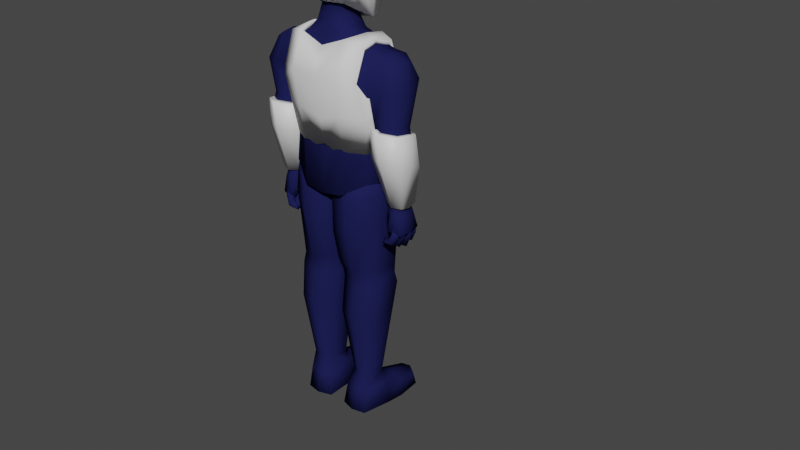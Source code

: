 # Source: Alpha.blend  (saved by Blender 3.2.14; exported with 4.5.12 LTS)
import bpy
from mathutils import Matrix  # noqa: F401  (used for matrix-valued properties, if any)

bpy.ops.wm.read_factory_settings(use_empty=True)
scene = bpy.context.scene
scene.name = 'Scene'

# ---- collections
col_collection = bpy.data.collections.new('Collection'); scene.collection.children.link(col_collection)

# ---- materials (node trees are filled in below, after node groups)
mat_material_001 = bpy.data.materials.new('Material.001')
mat_material_001.use_transparent_shadow = False
mat_material_001.diffuse_color = (0.0129, 0.01446, 0.07658, 1.0)
mat_material_001.roughness = 0.629
mat_material_001.specular_intensity = 0.355
mat_material_003 = bpy.data.materials.new('Material.003')
mat_material_003.use_transparent_shadow = False
mat_material = bpy.data.materials.new('Material')
mat_material.use_transparent_shadow = False
mat_material_002 = bpy.data.materials.new('Material.002')
mat_material_002.use_transparent_shadow = False

# ---- material node trees
mat_material_003.use_nodes = True; mat_material_003.node_tree.nodes.clear()
_N = mat_material_003.node_tree.nodes; _L = mat_material_003.node_tree.links
n0 = _N.new('ShaderNodeBsdfPrincipled'); n0.name = 'Principled BSDF'; n0.location = (10, 300)
n0.distribution = 'GGX'
n0.subsurface_method = 'RANDOM_WALK_SKIN'
n0.inputs[3].default_value = 1.45
n0.inputs[27].default_value = (0.0, 0.0, 0.0, 1.0)
n0.inputs[28].default_value = 1.0
n1 = _N.new('ShaderNodeOutputMaterial'); n1.name = 'Material Output'; n1.location = (300, 300)
_L.new(n0.outputs[0], n1.inputs[0])
n1.is_active_output = True
mat_material_002.use_nodes = True; mat_material_002.node_tree.nodes.clear()
_N = mat_material_002.node_tree.nodes; _L = mat_material_002.node_tree.links
n0 = _N.new('ShaderNodeBsdfPrincipled'); n0.name = 'Principled BSDF'; n0.location = (10, 300)
n0.distribution = 'GGX'
n0.subsurface_method = 'RANDOM_WALK_SKIN'
n0.inputs[3].default_value = 1.45
n0.inputs[27].default_value = (0.0, 0.0, 0.0, 1.0)
n0.inputs[28].default_value = 1.0
n1 = _N.new('ShaderNodeOutputMaterial'); n1.name = 'Material Output'; n1.location = (300, 300)
_L.new(n0.outputs[0], n1.inputs[0])
n1.is_active_output = True

# ---- world
world_world = bpy.data.worlds.new('World'); scene.world = world_world
world_world.use_nodes = True; world_world.node_tree.nodes.clear()
_N = world_world.node_tree.nodes; _L = world_world.node_tree.links
n0 = _N.new('ShaderNodeOutputWorld'); n0.name = 'World Output'; n0.location = (300, 300)
n1 = _N.new('ShaderNodeBackground'); n1.name = 'Background'; n1.location = (10, 300)
n1.inputs[0].default_value = (0.05088, 0.05088, 0.05088, 1.0)
_L.new(n1.outputs[0], n0.inputs[0])
n0.is_active_output = True
world_world.color = (0.05088, 0.05088, 0.05088)
world_world.use_sun_shadow = False
world_world.sun_shadow_jitter_overblur = 0.0

# ---- meshes
me_cube_001 = bpy.data.meshes.new('Cube.001')
me_cube_001.from_pydata([(-0.4955, -0.2035, 2.839), (-0.5512, -0.1862, 4.194), (-0.4941, 0.2038, 2.839), (-0.5524, 0.1359, 4.181), (-0.2282, -0.3721, 2.685), (-0.2761, 0.2459, 4.214), (-0.2724, -0.2758, 4.26), (-0.2244, 0.3731, 2.688), (0.0, 0.374, 2.657), (0.0, 0.254, 4.213), (0.0, -0.3732, 2.654), (0.0, -0.2788, 4.254), (-0.5473, -0.2714, 3.904), (-0.5454, 0.1994, 3.891), (-0.2785, -0.4061, 3.927), (-0.2917, 0.4026, 3.809), (0.0, -0.3887, 3.897), (0.0, 0.3991, 3.866), (-0.443, 0.1844, 3.234), (-0.263, -0.3056, 3.3), (-0.2566, 0.358, 3.155), (0.0, -0.2871, 3.173), (0.0, 0.3527, 3.202), (-0.4475, -0.1958, 3.339), (-0.8381, -0.1518, 3.504), (-0.7941, -0.1117, 4.105), (-0.816, 0.04947, 3.453), (-0.795, 0.1028, 4.095), (-0.5678, -0.2031, 3.507), (-0.4631, -0.2038, 4.208), (-0.6043, 0.07633, 3.482), (-0.4446, -0.02785, 4.237), (-0.4992, -0.1587, 1.801), (-0.5079, -0.1791, 2.802), (-0.4992, 0.1917, 1.732), (-0.5079, 0.1908, 2.802), (-0.05548, -0.213, 1.836), (-0.07358, -0.2686, 2.78), (-0.05476, 0.1735, 1.767), (-0.0731, 0.1728, 2.78), (-0.8567, -0.2054, 3.881), (-0.8505, 0.1475, 3.941), (-0.5405, -0.02499, 3.672), (-0.4864, 0.2472, 3.855), (-0.7306, 0.1144, 3.431), (-0.6872, 0.1481, 4.162), (-0.716, -0.2174, 3.504), (-0.6863, -0.1494, 4.173), (-0.7273, -0.2514, 3.874), (-0.7271, 0.1919, 3.93), (-0.5349, 0.0002694, 2.784), (-0.5373, -0.02438, 4.215), (-0.3411, -0.03576, 4.283), (-0.2266, 0.0006128, 2.572), (-0.1615, -0.01255, 4.513), (0.0, 0.0004951, 2.541), (-0.5411, -0.02495, 3.832), (-0.4826, -0.005468, 3.287), (-0.8538, -0.04366, 3.48), (-0.8101, -0.002918, 4.124), (-0.5571, -0.03333, 3.462), (-0.5244, 0.1967, 3.734), (-0.4582, 0.1619, 4.195), (-0.8875, -0.01377, 3.864), (-0.687, 0.0001787, 4.193), (-0.8014, -0.07187, 2.624), (-0.8431, -0.1783, 3.418), (-0.8001, 0.0922, 2.631), (-0.8348, 0.05097, 3.367), (-0.6438, -0.05931, 2.644), (-0.5466, -0.1603, 3.414), (-0.646, 0.06856, 2.657), (-0.5769, 0.04525, 3.358), (-0.7372, 0.1292, 2.64), (-0.7448, 0.1292, 3.341), (-0.7246, -0.1071, 2.631), (-0.7048, -0.2747, 3.441), (-0.8093, 0.009658, 2.615), (-0.8517, -0.05527, 3.4), (-0.6344, 0.001067, 2.655), (-0.5611, -0.064, 3.378), (-0.8559, -0.1652, 3.145), (-0.8481, 0.08135, 3.027), (-0.5742, 0.04594, 3.024), (-0.5495, -0.1476, 3.125), (-0.7084, -0.2372, 3.15), (-0.7441, 0.145, 2.991), (-0.5414, -0.05296, 3.122), (-0.8609, -0.03974, 3.088), (-0.1943, -0.166, 4.65), (-0.1833, -0.1994, 5.106), (-0.1604, 0.3181, 4.444), (-0.2054, 0.2807, 5.087), (0.0, 0.3662, 4.404), (0.0, 0.3429, 5.121), (0.0, -0.2117, 4.649), (0.0, -0.2499, 5.147), (-0.2933, 0.3028, 1.7), (-0.2928, 0.2715, 2.828), (-0.2938, -0.2517, 1.769), (-0.2935, -0.2747, 2.828), (-0.5561, -0.1796, 2.478), (-0.5561, 0.1913, 2.478), (-0.03629, 0.1734, 2.188), (-0.03692, -0.2693, 2.188), (-0.294, -0.347, 2.261), (-0.293, 0.3437, 2.261), (-0.5319, -0.1797, 2.692), (-0.5318, 0.1915, 2.692), (-0.03547, 0.1733, 2.541), (-0.03597, -0.2691, 2.541), (-0.294, -0.347, 2.599), (-0.293, 0.3436, 2.599), (-0.4864, -0.2389, 3.554), (-0.4827, 0.1987, 3.478), (-0.2699, -0.3534, 3.571), (-0.2718, 0.3645, 3.413), (0.0, -0.336, 3.489), (0.0, 0.3603, 3.468), (-0.5239, -0.01991, 3.516), (-0.4093, -0.1477, 0.4406), (-0.5159, -0.1661, 1.589), (-0.4098, 0.06228, 0.3962), (-0.5163, 0.2103, 1.538), (-0.1596, -0.1171, 0.4407), (-0.05299, -0.1252, 1.589), (-0.1597, 0.0866, 0.396), (-0.05329, 0.243, 1.538), (-0.8339, -0.1099, 2.32), (-0.8174, -0.08434, 2.502), (-0.8354, 0.1565, 2.331), (-0.8184, 0.1096, 2.51), (-0.6239, -0.0852, 2.426), (-0.6334, -0.07895, 2.547), (-0.6247, 0.1924, 2.43), (-0.6278, 0.1039, 2.56), (-0.6826, 0.222, 2.366), (-0.7255, 0.1418, 2.564), (-0.6891, -0.1537, 2.351), (-0.7233, -0.1168, 2.554), (-0.7624, 0.1948, 2.366), (-0.7526, 0.2049, 2.277), (-0.6998, 0.1456, 2.371), (-0.6904, 0.1482, 2.289), (-0.8248, 0.1458, 2.356), (-0.819, 0.1489, 2.256), (-0.762, 0.09653, 2.361), (-0.7522, 0.09207, 2.271), (-0.7139, 0.2093, 2.183), (-0.6688, 0.1501, 2.226), (-0.7636, 0.1525, 2.142), (-0.7134, 0.09354, 2.178), (-0.6025, 0.1951, 2.156), (-0.6045, 0.1508, 2.208), (-0.5888, 0.1534, 2.128), (-0.6022, 0.1099, 2.152), (-0.8023, 0.1498, 2.227), (-0.7391, 0.09712, 2.243), (-0.679, 0.1488, 2.27), (-0.7395, 0.2016, 2.248), (-0.7237, 0.1529, 2.135), (-0.6789, 0.1019, 2.171), (-0.6566, 0.1502, 2.224), (-0.6793, 0.2016, 2.176), (-0.6371, 0.1225, 2.357), (-0.6583, 0.1106, 2.455), (-0.6811, 0.1983, 2.372), (-0.688, 0.15, 2.477), (-0.5679, 0.1604, 2.391), (-0.6172, 0.1277, 2.484), (-0.6134, 0.2333, 2.411), (-0.6472, 0.1666, 2.506), (-0.6637, 0.1938, 2.357), (-0.6289, 0.1319, 2.352), (-0.6085, 0.2258, 2.383), (-0.574, 0.1638, 2.378), (-0.6406, 0.2073, 2.306), (-0.6111, 0.1545, 2.302), (-0.5935, 0.2346, 2.329), (-0.564, 0.1818, 2.324), (-0.6114, 0.2141, 2.269), (-0.5944, 0.1837, 2.266), (-0.5843, 0.2298, 2.282), (-0.5673, 0.1994, 2.279), (-0.7809, 0.1196, 2.255), (-0.78, -0.06362, 2.249), (-0.7048, 0.1513, 2.277), (-0.7088, -0.08169, 2.268), (-0.7965, -0.07029, 2.587), (-0.7971, 0.09409, 2.592), (-0.7281, 0.1312, 2.603), (-0.6406, 0.09663, 2.611), (-0.6449, -0.07271, 2.6), (-0.727, -0.1073, 2.596), (0.0, 0.1527, 4.438), (0.0, 0.1787, 4.32), (-0.1729, 0.1493, 4.323), (0.0, -0.2098, 4.411), (-0.1678, -0.178, 4.415), (-0.208, -0.02689, 4.363), (-0.1235, 0.1174, 4.453), (0.0, -0.1909, 4.585), (-0.1278, -0.1499, 4.583), (-0.285, 0.1611, 0.3965), (-0.2849, 0.319, 1.478), (-0.2843, -0.1871, 0.441), (-0.2843, -0.2448, 1.552), (-0.513, -0.2048, 1.17), (-0.5134, 0.1469, 1.28), (-0.08295, 0.1754, 1.28), (-0.04586, -0.1691, 1.17), (-0.2842, -0.2969, 1.22), (-0.2849, 0.2605, 1.317), (-0.4225, -0.2548, -0.004513), (-0.4104, -0.2092, 0.2489), (-0.4963, 0.09811, -0.005234), (-0.4583, 0.1031, 0.278), (-0.09997, -0.2396, -0.004392), (-0.128, -0.2, 0.2491), (-0.1106, 0.1542, -0.005244), (-0.1534, 0.1534, 0.278), (-0.462, 0.5623, 0.123), (-0.4976, 0.5701, -0.004374), (-0.1965, 0.6493, -0.004281), (-0.2272, 0.6363, 0.1231), (-0.1197, 0.3407, -0.004936), (-0.1623, 0.3388, 0.1908), (-0.52, 0.2827, -0.00495), (-0.478, 0.32, 0.1909), (-0.3028, 0.1192, -0.007571), (-0.3029, 0.1835, 0.31), (-0.2576, -0.2869, -0.004875), (-0.2661, -0.2398, 0.2491), (-0.3359, 0.7037, -0.004204), (-0.3346, 0.6585, 0.1234), (-0.3197, 0.3803, 0.2228), (-0.3199, 0.3513, -0.007571), (-0.4568, -0.3168, 3.912), (-0.528, -0.258, 3.779), (-0.2085, 0.1913, 4.46), (-0.2541, 0.103, 5.153), (0.0, 0.1666, 5.212), (0.0, 0.1898, 4.434), (-0.242, -0.2583, 4.908), (-0.2645, 0.3554, 4.816), (0.0, -0.3176, 4.939), (0.0, 0.4178, 4.826), (-0.3426, 0.0738, 4.833), (-0.2258, -0.01948, 4.56), (0.0, -0.06596, 5.217), (-0.2261, -0.0919, 5.154), (-0.3003, -0.09874, 4.871), (-0.05405, 0.1853, 1.678), (-0.05403, -0.1478, 1.708), (-0.2889, -0.231, 1.679), (-0.5078, -0.141, 1.692), (-0.5078, 0.1778, 1.66), (-0.2891, 0.3185, 1.611), (-0.8459, 0.0234, 2.325), (-0.8279, 0.01276, 2.506), (-0.6138, 0.05305, 2.426), (-0.6202, 0.01237, 2.553), (-0.6806, 0.03403, 2.357), (-0.7855, 0.02808, 2.239), (-0.7039, 0.03475, 2.26), (-0.8047, 0.01221, 2.579), (-0.6339, 0.01188, 2.605), (-0.767, 0.1095, 2.354), (-0.7564, 0.1184, 2.256), (-0.6993, 0.05658, 2.359), (-0.6893, 0.05749, 2.271), (-0.8344, 0.05641, 2.344), (-0.8281, 0.05754, 2.234), (-0.7666, 0.00342, 2.35), (-0.7559, -0.003337, 2.252), (-0.7142, 0.1211, 2.155), (-0.6655, 0.05817, 2.202), (-0.7679, 0.05892, 2.111), (-0.7137, -0.003838, 2.151), (-0.5934, 0.105, 2.125), (-0.5956, 0.05853, 2.182), (-0.5786, 0.05956, 2.096), (-0.593, 0.01331, 2.122), (-0.81, 0.0579, 2.203), (-0.7417, 0.001535, 2.222), (-0.6768, 0.05772, 2.25), (-0.7421, 0.1141, 2.225), (-0.7249, 0.05916, 2.104), (-0.6763, 0.005097, 2.144), (-0.6521, 0.05822, 2.199), (-0.6766, 0.1124, 2.147), (-0.7624, 0.01838, 2.363), (-0.7526, 0.02189, 2.273), (-0.6998, -0.03037, 2.371), (-0.6904, -0.03382, 2.289), (-0.8248, -0.03128, 2.356), (-0.819, -0.03554, 2.256), (-0.762, -0.08006, 2.365), (-0.7522, -0.09112, 2.275), (-0.7139, 0.01948, 2.18), (-0.6688, -0.0365, 2.226), (-0.7636, -0.04024, 2.142), (-0.7134, -0.09646, 2.181), (-0.6025, 0.00327, 2.153), (-0.6045, -0.03715, 2.208), (-0.5888, -0.04036, 2.128), (-0.6022, -0.082, 2.155), (-0.8023, -0.0367, 2.227), (-0.7391, -0.0881, 2.247), (-0.679, -0.03462, 2.27), (-0.7395, 0.01655, 2.245), (-0.7237, -0.04035, 2.136), (-0.6789, -0.08861, 2.175), (-0.6566, -0.03658, 2.224), (-0.6793, 0.0112, 2.173), (-0.7535, -0.04973, 2.356), (-0.7454, -0.05923, 2.281), (-0.7007, -0.08948, 2.368), (-0.6927, -0.1037, 2.301), (-0.8061, -0.09228, 2.356), (-0.8014, -0.1098, 2.273), (-0.7532, -0.1319, 2.369), (-0.745, -0.1538, 2.296), (-0.7132, -0.07413, 2.204), (-0.675, -0.1144, 2.251), (-0.7551, -0.1295, 2.18), (-0.7129, -0.1711, 2.221), (-0.6202, -0.0912, 2.185), (-0.6218, -0.1175, 2.236), (-0.6087, -0.1314, 2.169), (-0.62, -0.1627, 2.197), (-0.7875, -0.1148, 2.25), (-0.7341, -0.1552, 2.273), (-0.6832, -0.107, 2.286), (-0.7344, -0.06743, 2.258), (-0.7214, -0.1305, 2.175), (-0.6841, -0.1656, 2.214), (-0.6653, -0.1148, 2.249), (-0.6844, -0.08178, 2.2)], [], [(13, 3, 62, 43), (16, 11, 6, 14), (14, 6, 29, 237), (52, 31, 29, 6), (50, 53, 4, 0), (53, 55, 10, 4), (9, 5, 196, 195), (15, 5, 9, 17), (116, 15, 17, 118), (115, 14, 237, 238, 113), (117, 16, 14, 115), (114, 61, 43, 15, 116), (119, 42, 61, 114), (50, 57, 18, 2), (2, 18, 20, 7), (10, 21, 19, 4), (4, 19, 23, 0), (7, 20, 22, 8), (63, 59, 27, 41), (49, 45, 3, 13), (48, 47, 25, 40), (24, 66, 76, 46), (64, 59, 25, 47), (107, 33, 35, 108), (112, 98, 39, 109), (109, 39, 37, 110), (111, 100, 33, 107), (98, 35, 33, 100), (46, 48, 40, 24), (60, 56, 12, 28), (44, 49, 13, 30), (58, 63, 41, 26), (26, 41, 49, 44), (28, 12, 48, 46), (51, 64, 47, 1), (58, 78, 66, 24), (12, 1, 47, 48), (41, 27, 45, 49), (0, 23, 57, 50), (113, 238, 42, 119), (6, 11, 197, 198), (7, 8, 55, 53), (2, 7, 53, 50), (5, 62, 31, 52), (26, 68, 78, 58), (3, 45, 64, 51), (24, 40, 63, 58), (30, 13, 56, 60), (45, 27, 59, 64), (44, 74, 68, 26), (40, 25, 59, 63), (88, 78, 68, 82), (86, 74, 72, 83), (87, 80, 70, 84), (85, 76, 66, 81), (28, 70, 80, 60), (30, 72, 74, 44), (84, 70, 76, 85), (82, 68, 74, 86), (46, 76, 70, 28), (60, 80, 72, 30), (83, 72, 80, 87), (81, 66, 78, 88), (65, 81, 88, 77), (71, 83, 87, 79), (67, 82, 86, 73), (69, 84, 85, 75), (75, 85, 81, 65), (79, 87, 84, 69), (73, 86, 83, 71), (77, 88, 82, 67), (247, 240, 92, 244), (245, 96, 90, 243), (249, 250, 90, 96), (89, 202, 201, 95), (244, 92, 94, 246), (39, 98, 100, 37), (110, 37, 100, 111), (108, 35, 98, 112), (34, 102, 106, 97), (36, 104, 105, 99), (99, 105, 101, 32), (38, 103, 104, 36), (97, 106, 103, 38), (32, 101, 102, 34), (102, 108, 112, 106), (104, 110, 111, 105), (105, 111, 107, 101), (103, 109, 110, 104), (106, 112, 109, 103), (101, 107, 108, 102), (23, 113, 119, 57), (57, 119, 114, 18), (18, 114, 116, 20), (21, 117, 115, 19), (19, 115, 113, 23), (20, 116, 118, 22), (207, 121, 123, 208), (212, 204, 127, 209), (209, 127, 125, 210), (211, 206, 121, 207), (258, 259, 131, 130), (136, 137, 135, 134), (260, 261, 133, 132), (138, 139, 129, 128), (262, 260, 132, 138), (139, 133, 192, 193), (261, 135, 191, 266), (138, 128, 185, 187), (132, 133, 139, 138), (130, 131, 137, 136), (140, 144, 146, 142), (141, 140, 142, 143), (147, 146, 144, 145), (157, 156, 150, 151), (145, 144, 140, 141), (143, 142, 146, 147), (161, 160, 154, 155), (158, 157, 151, 149), (159, 158, 149, 148), (156, 159, 148, 150), (154, 152, 153, 155), (162, 161, 155, 153), (160, 163, 152, 154), (163, 162, 153, 152), (145, 141, 159, 156), (141, 143, 158, 159), (143, 147, 157, 158), (147, 145, 156, 157), (148, 149, 162, 163), (150, 148, 163, 160), (149, 151, 161, 162), (151, 150, 160, 161), (164, 165, 167, 166), (166, 167, 171, 170), (170, 171, 169, 168), (168, 169, 165, 164), (168, 164, 173, 175), (171, 167, 165, 169), (175, 173, 177, 179), (166, 170, 174, 172), (164, 166, 172, 173), (170, 168, 175, 174), (176, 178, 182, 180), (172, 174, 178, 176), (174, 175, 179, 178), (173, 172, 176, 177), (180, 182, 183, 181), (178, 179, 183, 182), (177, 176, 180, 181), (179, 177, 181, 183), (263, 264, 187, 185), (262, 138, 187, 264), (130, 136, 186, 184), (258, 130, 184, 263), (73, 190, 189, 67), (71, 191, 190, 73), (137, 131, 189, 190), (259, 129, 188, 265), (129, 139, 193, 188), (135, 137, 190, 191), (253, 125, 127, 252), (252, 127, 204, 257), (254, 206, 125, 253), (255, 121, 206, 254), (256, 123, 121, 255), (257, 204, 123, 256), (52, 6, 198, 199), (5, 52, 199, 196), (199, 198, 202, 54), (195, 196, 200, 194), (198, 197, 201, 202), (196, 199, 54, 200), (210, 125, 206, 211), (208, 123, 204, 212), (122, 208, 212, 203), (124, 210, 211, 205), (205, 211, 207, 120), (126, 209, 210, 124), (203, 212, 209, 126), (120, 207, 208, 122), (213, 214, 216, 215), (226, 225, 223, 224), (219, 220, 218, 217), (231, 232, 214, 213), (229, 219, 217, 231), (233, 234, 224, 223), (236, 227, 222, 233), (235, 226, 224, 234), (227, 228, 221, 222), (215, 216, 228, 227), (230, 220, 226, 235), (229, 215, 227, 236), (220, 219, 225, 226), (219, 229, 236, 225), (216, 230, 235, 228), (228, 235, 234, 221), (225, 236, 233, 223), (222, 221, 234, 233), (215, 229, 231, 213), (217, 218, 232, 231), (126, 220, 230, 203), (203, 230, 216, 122), (122, 216, 214, 120), (120, 214, 232, 205), (205, 232, 218, 124), (124, 218, 220, 126), (31, 62, 3, 51), (43, 62, 5, 15), (43, 61, 13), (61, 42, 56, 13), (237, 29, 1, 12), (238, 237, 12), (42, 238, 12, 56), (29, 31, 51, 1), (91, 93, 242, 239), (94, 92, 240, 241), (251, 250, 240, 247), (93, 91, 244, 246), (248, 89, 243, 251), (89, 95, 245, 243), (91, 239, 247, 244), (239, 248, 251, 247), (243, 90, 250, 251), (89, 248, 54, 202), (241, 240, 250, 249), (200, 239, 242, 194), (54, 248, 239, 200), (97, 257, 256, 34), (34, 256, 255, 32), (32, 255, 254, 99), (99, 254, 253, 36), (38, 252, 257, 97), (36, 253, 252, 38), (131, 259, 265, 189), (128, 258, 263, 185), (136, 262, 264, 186), (184, 186, 264, 263), (133, 261, 266, 192), (136, 134, 260, 262), (134, 135, 261, 260), (128, 129, 259, 258), (67, 189, 265, 77), (77, 265, 188, 65), (65, 188, 193, 75), (75, 193, 192, 69), (79, 266, 191, 71), (69, 192, 266, 79), (267, 271, 273, 269), (268, 267, 269, 270), (274, 273, 271, 272), (284, 283, 277, 278), (272, 271, 267, 268), (270, 269, 273, 274), (288, 287, 281, 282), (285, 284, 278, 276), (286, 285, 276, 275), (283, 286, 275, 277), (281, 279, 280, 282), (289, 288, 282, 280), (287, 290, 279, 281), (290, 289, 280, 279), (272, 268, 286, 283), (268, 270, 285, 286), (270, 274, 284, 285), (274, 272, 283, 284), (275, 276, 289, 290), (277, 275, 290, 287), (276, 278, 288, 289), (278, 277, 287, 288), (291, 295, 297, 293), (292, 291, 293, 294), (298, 297, 295, 296), (308, 307, 301, 302), (296, 295, 291, 292), (294, 293, 297, 298), (312, 311, 305, 306), (309, 308, 302, 300), (310, 309, 300, 299), (307, 310, 299, 301), (305, 303, 304, 306), (313, 312, 306, 304), (311, 314, 303, 305), (314, 313, 304, 303), (296, 292, 310, 307), (292, 294, 309, 310), (294, 298, 308, 309), (298, 296, 307, 308), (299, 300, 313, 314), (301, 299, 314, 311), (300, 302, 312, 313), (302, 301, 311, 312), (315, 319, 321, 317), (316, 315, 317, 318), (322, 321, 319, 320), (332, 331, 325, 326), (320, 319, 315, 316), (318, 317, 321, 322), (336, 335, 329, 330), (333, 332, 326, 324), (334, 333, 324, 323), (331, 334, 323, 325), (329, 327, 328, 330), (337, 336, 330, 328), (335, 338, 327, 329), (338, 337, 328, 327), (320, 316, 334, 331), (316, 318, 333, 334), (318, 322, 332, 333), (322, 320, 331, 332), (323, 324, 337, 338), (325, 323, 338, 335), (324, 326, 336, 337), (326, 325, 335, 336)])
me_cube_001.polygons.foreach_set('use_smooth', [True] * 314)
_uv = me_cube_001.uv_layers.new(name='UVMap')
_uv.uv.foreach_set('vector', [0.5, 0.25, 0.625, 0.25, 0.625, 0.2687, 0.5, 0.2698, 0.5, 0.875, 0.625, 0.875, 0.625, 0.9175, 0.5, 0.9175, 0.5, 0.9175, 0.625, 0.9175, 0.625, 0.9834, 0.5, 0.9719, 0.7925, 0.625, 0.8496, 0.625, 0.8584, 0.75, 0.7925, 0.75, 0.125, 0.625, 0.2075, 0.625, 0.2075, 0.75, 0.125, 0.75, 0.2075, 0.625, 0.25, 0.625, 0.25, 0.75, 0.2075, 0.75, 0.625, 0.375, 0.625, 0.3325, 0.625, 0.3325, 0.625, 0.375, 0.5, 0.3325, 0.625, 0.3325, 0.625, 0.375, 0.5, 0.375, 0.4648, 0.3325, 0.5, 0.3325, 0.5, 0.375, 0.4648, 0.375, 0.4648, 0.9175, 0.5, 0.9175, 0.5, 0.9719, 0.4875, 1.0, 0.4648, 1.0, 0.4648, 0.875, 0.5, 0.875, 0.5, 0.9175, 0.4648, 0.9175, 0.4648, 0.25, 0.4911, 0.25, 0.5, 0.2698, 0.5, 0.3325, 0.4648, 0.3325, 0.4648, 0.125, 0.4899, 0.125, 0.4911, 0.25, 0.4648, 0.25, 0.375, 0.125, 0.4375, 0.125, 0.4375, 0.25, 0.375, 0.25, 0.375, 0.25, 0.4375, 0.25, 0.4375, 0.3325, 0.375, 0.3325, 0.375, 0.875, 0.4375, 0.875, 0.4375, 0.9175, 0.375, 0.9175, 0.375, 0.9175, 0.4375, 0.9175, 0.4375, 1.0, 0.375, 1.0, 0.375, 0.3325, 0.4375, 0.3325, 0.4375, 0.375, 0.375, 0.375, 0.5, 0.125, 0.625, 0.125, 0.625, 0.25, 0.5, 0.25, 0.5, 0.375, 0.625, 0.375, 0.625, 0.5, 0.5, 0.5, 0.5, 0.875, 0.625, 0.875, 0.625, 1.0, 0.5, 1.0, 0.375, 0.0, 0.625, 0.0, 0.625, 0.875, 0.375, 0.875, 0.75, 0.625, 0.875, 0.625, 0.875, 0.75, 0.75, 0.75, 0.5749, 0.0, 0.625, 0.0, 0.625, 0.25, 0.5749, 0.25, 0.5749, 0.375, 0.625, 0.375, 0.625, 0.5, 0.5749, 0.5, 0.5749, 0.5, 0.625, 0.5, 0.625, 0.75, 0.5749, 0.75, 0.5749, 0.875, 0.625, 0.875, 0.625, 1.0, 0.5749, 1.0, 0.75, 0.5, 0.875, 0.5, 0.875, 0.75, 0.75, 0.75, 0.375, 0.875, 0.5, 0.875, 0.5, 1.0, 0.375, 1.0, 0.375, 0.625, 0.5, 0.625, 0.5, 0.75, 0.375, 0.75, 0.375, 0.375, 0.5, 0.375, 0.5, 0.5, 0.375, 0.5, 0.375, 0.125, 0.5, 0.125, 0.5, 0.25, 0.375, 0.25, 0.375, 0.25, 0.5, 0.25, 0.5, 0.375, 0.375, 0.375, 0.375, 0.75, 0.5, 0.75, 0.5, 0.875, 0.375, 0.875, 0.625, 0.625, 0.75, 0.625, 0.75, 0.75, 0.625, 0.75, 0.375, 0.125, 0.625, 0.125, 0.625, 0.0, 0.375, 0.0, 0.5, 0.75, 0.625, 0.75, 0.625, 0.875, 0.5, 0.875, 0.5, 0.25, 0.625, 0.25, 0.625, 0.375, 0.5, 0.375, 0.375, 0.0, 0.4375, 0.0, 0.4375, 0.125, 0.375, 0.125, 0.4648, 0.0, 0.4875, 0.0, 0.4899, 0.125, 0.4648, 0.125, 0.625, 0.9175, 0.625, 0.875, 0.625, 0.875, 0.625, 0.9175, 0.2075, 0.5, 0.25, 0.5, 0.25, 0.625, 0.2075, 0.625, 0.125, 0.5, 0.2075, 0.5, 0.2075, 0.625, 0.125, 0.625, 0.7925, 0.5, 0.8563, 0.5, 0.8496, 0.625, 0.7925, 0.625, 0.375, 0.25, 0.625, 0.25, 0.625, 0.125, 0.375, 0.125, 0.625, 0.5, 0.75, 0.5, 0.75, 0.625, 0.625, 0.625, 0.375, 0.0, 0.5, 0.0, 0.5, 0.125, 0.375, 0.125, 0.375, 0.5, 0.5, 0.5, 0.5, 0.625, 0.375, 0.625, 0.75, 0.5, 0.875, 0.5, 0.875, 0.625, 0.75, 0.625, 0.375, 0.375, 0.625, 0.375, 0.625, 0.25, 0.375, 0.25, 0.5, 0.0, 0.625, 0.0, 0.625, 0.125, 0.5, 0.125, 0.5234, 0.125, 0.625, 0.125, 0.625, 0.25, 0.5234, 0.25, 0.5234, 0.375, 0.625, 0.375, 0.625, 0.5, 0.5234, 0.5, 0.5234, 0.625, 0.625, 0.625, 0.625, 0.75, 0.5234, 0.75, 0.5234, 0.875, 0.625, 0.875, 0.625, 1.0, 0.5234, 1.0, 0.375, 0.75, 0.625, 0.75, 0.625, 0.625, 0.375, 0.625, 0.375, 0.5, 0.625, 0.5, 0.625, 0.375, 0.375, 0.375, 0.5234, 0.75, 0.625, 0.75, 0.625, 0.875, 0.5234, 0.875, 0.5234, 0.25, 0.625, 0.25, 0.625, 0.375, 0.5234, 0.375, 0.375, 0.875, 0.625, 0.875, 0.625, 0.75, 0.375, 0.75, 0.375, 0.625, 0.625, 0.625, 0.625, 0.5, 0.375, 0.5, 0.5234, 0.5, 0.625, 0.5, 0.625, 0.625, 0.5234, 0.625, 0.5234, 0.0, 0.625, 0.0, 0.625, 0.125, 0.5234, 0.125, 0.375, 0.0, 0.5234, 0.0, 0.5234, 0.125, 0.375, 0.125, 0.375, 0.5, 0.5234, 0.5, 0.5234, 0.625, 0.375, 0.625, 0.375, 0.25, 0.5234, 0.25, 0.5234, 0.375, 0.375, 0.375, 0.375, 0.75, 0.5234, 0.75, 0.5234, 0.875, 0.375, 0.875, 0.375, 0.875, 0.5234, 0.875, 0.5234, 1.0, 0.375, 1.0, 0.375, 0.625, 0.5234, 0.625, 0.5234, 0.75, 0.375, 0.75, 0.375, 0.375, 0.5234, 0.375, 0.5234, 0.5, 0.375, 0.5, 0.375, 0.125, 0.5234, 0.125, 0.5234, 0.25, 0.375, 0.25, 0.5, 0.125, 0.625, 0.125, 0.625, 0.25, 0.5, 0.25, 0.5, 0.875, 0.625, 0.875, 0.625, 1.0, 0.5, 1.0, 0.75, 0.6875, 0.875, 0.6875, 0.875, 0.75, 0.75, 0.75, 0.125, 0.75, 0.7925, 0.75, 0.625, 0.875, 0.25, 0.75, 0.5, 0.25, 0.625, 0.25, 0.625, 0.375, 0.5, 0.375, 0.625, 0.5, 0.75, 0.5, 0.75, 0.75, 0.625, 0.75, 0.5749, 0.75, 0.625, 0.75, 0.625, 0.875, 0.5749, 0.875, 0.5749, 0.25, 0.625, 0.25, 0.625, 0.375, 0.5749, 0.375, 0.375, 0.25, 0.5, 0.25, 0.5, 0.375, 0.375, 0.375, 0.375, 0.75, 0.5, 0.75, 0.5, 0.875, 0.375, 0.875, 0.375, 0.875, 0.5, 0.875, 0.5, 1.0, 0.375, 1.0, 0.375, 0.5, 0.5, 0.5, 0.5, 0.75, 0.375, 0.75, 0.375, 0.375, 0.5, 0.375, 0.5, 0.5, 0.375, 0.5, 0.375, 0.0, 0.5, 0.0, 0.5, 0.25, 0.375, 0.25, 0.5, 0.25, 0.5749, 0.25, 0.5749, 0.375, 0.5, 0.375, 0.5, 0.75, 0.5749, 0.75, 0.5749, 0.875, 0.5, 0.875, 0.5, 0.875, 0.5749, 0.875, 0.5749, 1.0, 0.5, 1.0, 0.5, 0.5, 0.5749, 0.5, 0.5749, 0.75, 0.5, 0.75, 0.5, 0.375, 0.5749, 0.375, 0.5749, 0.5, 0.5, 0.5, 0.5, 0.0, 0.5749, 0.0, 0.5749, 0.25, 0.5, 0.25, 0.4375, 0.0, 0.4648, 0.0, 0.4648, 0.125, 0.4375, 0.125, 0.4375, 0.125, 0.4648, 0.125, 0.4648, 0.25, 0.4375, 0.25, 0.4375, 0.25, 0.4648, 0.25, 0.4648, 0.3325, 0.4375, 0.3325, 0.4375, 0.875, 0.4648, 0.875, 0.4648, 0.9175, 0.4375, 0.9175, 0.4375, 0.9175, 0.4648, 0.9175, 0.4648, 1.0, 0.4375, 1.0, 0.4375, 0.3325, 0.4648, 0.3325, 0.4648, 0.375, 0.4375, 0.375, 0.5, 0.0, 0.625, 0.0, 0.625, 0.25, 0.5, 0.25, 0.5, 0.375, 0.625, 0.375, 0.625, 0.5, 0.5, 0.5, 0.5, 0.5, 0.625, 0.5, 0.625, 0.75, 0.5, 0.75, 0.5, 0.875, 0.625, 0.875, 0.625, 1.0, 0.5, 1.0, 0.375, 0.125, 0.625, 0.125, 0.625, 0.25, 0.375, 0.25, 0.375, 0.375, 0.625, 0.375, 0.625, 0.5, 0.375, 0.5, 0.375, 0.625, 0.625, 0.625, 0.625, 0.75, 0.375, 0.75, 0.375, 0.875, 0.625, 0.875, 0.625, 1.0, 0.375, 1.0, 0.25, 0.625, 0.375, 0.625, 0.375, 0.75, 0.25, 0.75, 0.625, 0.875, 0.625, 0.75, 0.625, 0.75, 0.625, 0.875, 0.625, 0.625, 0.625, 0.5, 0.625, 0.5, 0.625, 0.625, 0.375, 0.875, 0.375, 1.0, 0.375, 1.0, 0.375, 0.875, 0.375, 0.75, 0.625, 0.75, 0.625, 0.875, 0.375, 0.875, 0.375, 0.25, 0.625, 0.25, 0.625, 0.375, 0.375, 0.375, 0.375, 0.0, 0.625, 0.0, 0.625, 0.25, 0.375, 0.25, 0.375, 0.25, 0.625, 0.25, 0.625, 0.5, 0.375, 0.5, 0.375, 0.5, 0.625, 0.5, 0.625, 0.75, 0.375, 0.75, 0.375, 0.5, 0.375, 0.75, 0.375, 0.75, 0.375, 0.5, 0.125, 0.5, 0.375, 0.5, 0.375, 0.75, 0.125, 0.75, 0.625, 0.5, 0.875, 0.5, 0.875, 0.75, 0.625, 0.75, 0.375, 0.5, 0.375, 0.75, 0.375, 0.75, 0.375, 0.5, 0.625, 0.5, 0.625, 0.75, 0.625, 0.75, 0.625, 0.5, 0.375, 0.25, 0.375, 0.5, 0.375, 0.5, 0.375, 0.25, 0.125, 0.5, 0.125, 0.75, 0.125, 0.75, 0.125, 0.5, 0.375, 0.75, 0.625, 0.75, 0.625, 1.0, 0.375, 1.0, 0.625, 0.5, 0.625, 0.75, 0.625, 0.75, 0.625, 0.5, 0.125, 0.5, 0.125, 0.75, 0.125, 0.75, 0.125, 0.5, 0.375, 0.25, 0.375, 0.5, 0.375, 0.5, 0.375, 0.25, 0.125, 0.5, 0.125, 0.75, 0.125, 0.75, 0.125, 0.5, 0.375, 0.25, 0.375, 0.5, 0.375, 0.5, 0.375, 0.25, 0.625, 0.5, 0.625, 0.75, 0.625, 0.75, 0.625, 0.5, 0.375, 0.5, 0.375, 0.75, 0.375, 0.75, 0.375, 0.5, 0.375, 0.25, 0.375, 0.5, 0.375, 0.5, 0.375, 0.25, 0.125, 0.5, 0.125, 0.75, 0.125, 0.75, 0.125, 0.5, 0.625, 0.5, 0.625, 0.75, 0.625, 0.75, 0.625, 0.5, 0.375, 0.5, 0.375, 0.75, 0.375, 0.75, 0.375, 0.5, 0.375, 0.0, 0.625, 0.0, 0.625, 0.25, 0.375, 0.25, 0.375, 0.25, 0.625, 0.25, 0.625, 0.5, 0.375, 0.5, 0.375, 0.5, 0.625, 0.5, 0.625, 0.75, 0.375, 0.75, 0.375, 0.75, 0.625, 0.75, 0.625, 1.0, 0.375, 1.0, 0.375, 0.75, 0.375, 1.0, 0.375, 1.0, 0.375, 0.75, 0.625, 0.5, 0.875, 0.5, 0.875, 0.75, 0.625, 0.75, 0.375, 0.75, 0.375, 1.0, 0.375, 1.0, 0.375, 0.75, 0.375, 0.25, 0.375, 0.5, 0.375, 0.5, 0.375, 0.25, 0.375, 0.0, 0.375, 0.25, 0.375, 0.25, 0.375, 0.0, 0.375, 0.5, 0.375, 0.75, 0.375, 0.75, 0.375, 0.5, 0.375, 0.25, 0.375, 0.5, 0.375, 0.5, 0.375, 0.25, 0.375, 0.25, 0.375, 0.5, 0.375, 0.5, 0.375, 0.25, 0.375, 0.5, 0.375, 0.75, 0.375, 0.75, 0.375, 0.5, 0.375, 0.0, 0.375, 0.25, 0.375, 0.25, 0.375, 0.0, 0.125, 0.5, 0.375, 0.5, 0.375, 0.75, 0.125, 0.75, 0.375, 0.5, 0.375, 0.75, 0.375, 0.75, 0.375, 0.5, 0.375, 0.0, 0.375, 0.25, 0.375, 0.25, 0.375, 0.0, 0.375, 0.75, 0.375, 1.0, 0.375, 1.0, 0.375, 0.75, 0.125, 0.625, 0.25, 0.625, 0.25, 0.75, 0.125, 0.75, 0.25, 0.625, 0.25, 0.75, 0.25, 0.75, 0.25, 0.625, 0.375, 0.25, 0.375, 0.375, 0.375, 0.375, 0.375, 0.25, 0.375, 0.125, 0.375, 0.25, 0.375, 0.25, 0.375, 0.125, 0.375, 0.375, 0.625, 0.375, 0.625, 0.25, 0.375, 0.25, 0.375, 0.5, 0.625, 0.5, 0.625, 0.375, 0.375, 0.375, 0.625, 0.375, 0.625, 0.25, 0.625, 0.25, 0.625, 0.375, 0.625, 0.125, 0.625, 0.0, 0.625, 0.0, 0.625, 0.125, 0.625, 1.0, 0.625, 0.875, 0.625, 0.875, 0.625, 1.0, 0.625, 0.5, 0.625, 0.375, 0.625, 0.375, 0.625, 0.5, 0.5, 0.75, 0.625, 0.75, 0.625, 0.5, 0.5, 0.5, 0.5, 0.5, 0.625, 0.5, 0.625, 0.375, 0.5, 0.375, 0.5, 0.875, 0.625, 0.875, 0.625, 0.75, 0.5, 0.75, 0.5, 0.0, 0.625, 0.0, 0.625, 0.875, 0.5, 0.875, 0.5, 0.25, 0.625, 0.25, 0.625, 0.0, 0.5, 0.0, 0.5, 0.375, 0.625, 0.375, 0.625, 0.25, 0.5, 0.25, 0.7925, 0.625, 0.7925, 0.75, 0.7925, 0.75, 0.7925, 0.625, 0.7925, 0.5, 0.7925, 0.625, 0.7925, 0.625, 0.7925, 0.5, 0.7925, 0.625, 0.7925, 0.75, 0.7925, 0.75, 0.7925, 0.625, 0.625, 0.375, 0.625, 0.3325, 0.625, 0.3325, 0.625, 0.375, 0.625, 0.9175, 0.625, 0.875, 0.625, 0.875, 0.625, 0.9175, 0.7925, 0.5, 0.7925, 0.625, 0.7925, 0.625, 0.7925, 0.5, 0.5, 0.75, 0.625, 0.75, 0.625, 0.875, 0.5, 0.875, 0.5, 0.25, 0.625, 0.25, 0.625, 0.375, 0.5, 0.375, 0.375, 0.25, 0.5, 0.25, 0.5, 0.375, 0.375, 0.375, 0.375, 0.75, 0.5, 0.75, 0.5, 0.875, 0.375, 0.875, 0.375, 0.875, 0.5, 0.875, 0.5, 1.0, 0.375, 1.0, 0.375, 0.5, 0.5, 0.5, 0.5, 0.75, 0.375, 0.75, 0.375, 0.375, 0.5, 0.375, 0.5, 0.5, 0.375, 0.5, 0.375, 0.0, 0.5, 0.0, 0.5, 0.25, 0.375, 0.25, 0.375, 0.0, 0.625, 0.0, 0.625, 0.25, 0.375, 0.25, 0.625, 0.5, 0.375, 0.5, 0.375, 0.5, 0.625, 0.5, 0.375, 0.5, 0.625, 0.5, 0.625, 0.75, 0.375, 0.75, 0.375, 0.875, 0.625, 0.875, 0.625, 1.0, 0.375, 1.0, 0.25, 0.5, 0.375, 0.5, 0.375, 0.75, 0.25, 0.75, 0.375, 0.375, 0.625, 0.375, 0.625, 0.5, 0.375, 0.5, 0.25, 0.5, 0.125, 0.5, 0.125, 0.5, 0.25, 0.5, 0.75, 0.5, 0.625, 0.5, 0.625, 0.5, 0.75, 0.5, 0.375, 0.25, 0.625, 0.25, 0.625, 0.25, 0.375, 0.25, 0.375, 0.25, 0.625, 0.25, 0.625, 0.25, 0.375, 0.25, 0.75, 0.5, 0.625, 0.5, 0.625, 0.5, 0.75, 0.5, 0.25, 0.5, 0.125, 0.5, 0.125, 0.5, 0.25, 0.5, 0.625, 0.5, 0.375, 0.5, 0.375, 0.5, 0.625, 0.5, 0.375, 0.5, 0.25, 0.5, 0.25, 0.5, 0.375, 0.5, 0.875, 0.5, 0.75, 0.5, 0.75, 0.5, 0.875, 0.5, 0.875, 0.5, 0.75, 0.5, 0.75, 0.5, 0.875, 0.5, 0.375, 0.5, 0.25, 0.5, 0.25, 0.5, 0.375, 0.5, 0.375, 0.25, 0.625, 0.25, 0.625, 0.375, 0.375, 0.375, 0.125, 0.5, 0.25, 0.5, 0.25, 0.75, 0.125, 0.75, 0.375, 0.75, 0.625, 0.75, 0.625, 0.875, 0.375, 0.875, 0.375, 0.5, 0.625, 0.5, 0.75, 0.5, 0.375, 0.375, 0.375, 0.375, 0.75, 0.5, 0.875, 0.5, 0.375, 0.25, 0.375, 0.25, 0.875, 0.5, 0.625, 0.0, 0.375, 0.0, 0.375, 0.0, 0.625, 0.0, 0.625, 0.875, 0.375, 0.875, 0.375, 0.875, 0.625, 0.875, 0.625, 0.75, 0.375, 0.75, 0.375, 0.75, 0.625, 0.75, 0.625, 0.5, 0.375, 0.5, 0.8496, 0.625, 0.8563, 0.5, 0.875, 0.5, 0.875, 0.625, 0.5, 0.2698, 0.625, 0.2687, 0.625, 0.3325, 0.5, 0.3325, 0.5, 0.2698, 0.4911, 0.25, 0.5, 0.25, 0.4911, 0.25, 0.4899, 0.125, 0.5, 0.125, 0.5, 0.25, 0.5, 0.9719, 0.625, 0.9834, 0.625, 1.0, 0.5, 1.0, 0.4875, 1.0, 0.5, 0.9719, 0.5, 1.0, 0.4899, 0.125, 0.4875, 0.0, 0.5, 0.0, 0.5, 0.125, 0.8584, 0.75, 0.8496, 0.625, 0.875, 0.625, 0.875, 0.75, 0.125, 0.5, 0.25, 0.5, 0.25, 0.625, 0.125, 0.625, 0.75, 0.5, 0.875, 0.5, 0.875, 0.625, 0.75, 0.625, 0.5, 0.0625, 0.625, 0.0625, 0.625, 0.125, 0.5, 0.125, 0.25, 0.5, 0.125, 0.5, 0.5, 0.25, 0.5, 0.375, 0.125, 0.6875, 0.125, 0.75, 0.5, 0.0, 0.5, 0.0625, 0.125, 0.75, 0.25, 0.75, 0.5, 0.875, 0.5, 0.0, 0.125, 0.5, 0.125, 0.625, 0.5, 0.125, 0.5, 0.25, 0.125, 0.625, 0.125, 0.6875, 0.5, 0.0625, 0.5, 0.125, 0.5, 0.0, 0.625, 0.0, 0.625, 0.0625, 0.5, 0.0625, 0.125, 0.75, 0.125, 0.6875, 0.7925, 0.625, 0.7925, 0.75, 0.75, 0.625, 0.875, 0.625, 0.875, 0.6875, 0.75, 0.6875, 0.625, 0.3325, 0.125, 0.625, 0.25, 0.625, 0.625, 0.375, 0.7925, 0.625, 0.125, 0.6875, 0.125, 0.625, 0.625, 0.3325, 0.375, 0.375, 0.5, 0.375, 0.5, 0.25, 0.375, 0.25, 0.375, 0.25, 0.5, 0.25, 0.5, 0.0, 0.375, 0.0, 0.375, 0.0, 0.5, 0.0, 0.5, 0.875, 0.375, 0.875, 0.375, 0.875, 0.5, 0.875, 0.5, 0.75, 0.375, 0.75, 0.375, 0.5, 0.5, 0.5, 0.5, 0.375, 0.375, 0.375, 0.375, 0.75, 0.5, 0.75, 0.5, 0.5, 0.375, 0.5, 0.625, 0.25, 0.625, 0.125, 0.625, 0.125, 0.625, 0.25, 0.375, 0.0, 0.375, 0.125, 0.375, 0.125, 0.375, 0.0, 0.25, 0.5, 0.25, 0.625, 0.25, 0.625, 0.25, 0.5, 0.125, 0.5, 0.25, 0.5, 0.25, 0.625, 0.125, 0.625, 0.625, 0.75, 0.625, 0.625, 0.625, 0.625, 0.625, 0.75, 0.25, 0.5, 0.375, 0.5, 0.375, 0.625, 0.25, 0.625, 0.375, 0.5, 0.625, 0.5, 0.625, 0.625, 0.375, 0.625, 0.375, 0.0, 0.625, 0.0, 0.625, 0.125, 0.375, 0.125, 0.375, 0.25, 0.625, 0.25, 0.625, 0.125, 0.375, 0.125, 0.375, 0.125, 0.625, 0.125, 0.625, 0.0, 0.375, 0.0, 0.375, 0.0, 0.625, 0.0, 0.625, 0.875, 0.375, 0.875, 0.375, 0.875, 0.625, 0.875, 0.625, 0.75, 0.375, 0.75, 0.375, 0.625, 0.625, 0.625, 0.625, 0.5, 0.375, 0.5, 0.375, 0.75, 0.625, 0.75, 0.625, 0.625, 0.375, 0.625, 0.375, 0.0, 0.625, 0.0, 0.625, 0.25, 0.375, 0.25, 0.375, 0.25, 0.625, 0.25, 0.625, 0.5, 0.375, 0.5, 0.375, 0.5, 0.625, 0.5, 0.625, 0.75, 0.375, 0.75, 0.375, 0.5, 0.375, 0.75, 0.375, 0.75, 0.375, 0.5, 0.125, 0.5, 0.375, 0.5, 0.375, 0.75, 0.125, 0.75, 0.625, 0.5, 0.875, 0.5, 0.875, 0.75, 0.625, 0.75, 0.375, 0.5, 0.375, 0.75, 0.375, 0.75, 0.375, 0.5, 0.625, 0.5, 0.625, 0.75, 0.625, 0.75, 0.625, 0.5, 0.375, 0.25, 0.375, 0.5, 0.375, 0.5, 0.375, 0.25, 0.125, 0.5, 0.125, 0.75, 0.125, 0.75, 0.125, 0.5, 0.375, 0.75, 0.625, 0.75, 0.625, 1.0, 0.375, 1.0, 0.625, 0.5, 0.625, 0.75, 0.625, 0.75, 0.625, 0.5, 0.125, 0.5, 0.125, 0.75, 0.125, 0.75, 0.125, 0.5, 0.375, 0.25, 0.375, 0.5, 0.375, 0.5, 0.375, 0.25, 0.125, 0.5, 0.125, 0.75, 0.125, 0.75, 0.125, 0.5, 0.375, 0.25, 0.375, 0.5, 0.375, 0.5, 0.375, 0.25, 0.625, 0.5, 0.625, 0.75, 0.625, 0.75, 0.625, 0.5, 0.375, 0.5, 0.375, 0.75, 0.375, 0.75, 0.375, 0.5, 0.375, 0.25, 0.375, 0.5, 0.375, 0.5, 0.375, 0.25, 0.125, 0.5, 0.125, 0.75, 0.125, 0.75, 0.125, 0.5, 0.625, 0.5, 0.625, 0.75, 0.625, 0.75, 0.625, 0.5, 0.375, 0.5, 0.375, 0.75, 0.375, 0.75, 0.375, 0.5, 0.375, 0.0, 0.625, 0.0, 0.625, 0.25, 0.375, 0.25, 0.375, 0.25, 0.625, 0.25, 0.625, 0.5, 0.375, 0.5, 0.375, 0.5, 0.625, 0.5, 0.625, 0.75, 0.375, 0.75, 0.375, 0.5, 0.375, 0.75, 0.375, 0.75, 0.375, 0.5, 0.125, 0.5, 0.375, 0.5, 0.375, 0.75, 0.125, 0.75, 0.625, 0.5, 0.875, 0.5, 0.875, 0.75, 0.625, 0.75, 0.375, 0.5, 0.375, 0.75, 0.375, 0.75, 0.375, 0.5, 0.625, 0.5, 0.625, 0.75, 0.625, 0.75, 0.625, 0.5, 0.375, 0.25, 0.375, 0.5, 0.375, 0.5, 0.375, 0.25, 0.125, 0.5, 0.125, 0.75, 0.125, 0.75, 0.125, 0.5, 0.375, 0.75, 0.625, 0.75, 0.625, 1.0, 0.375, 1.0, 0.625, 0.5, 0.625, 0.75, 0.625, 0.75, 0.625, 0.5, 0.125, 0.5, 0.125, 0.75, 0.125, 0.75, 0.125, 0.5, 0.375, 0.25, 0.375, 0.5, 0.375, 0.5, 0.375, 0.25, 0.125, 0.5, 0.125, 0.75, 0.125, 0.75, 0.125, 0.5, 0.375, 0.25, 0.375, 0.5, 0.375, 0.5, 0.375, 0.25, 0.625, 0.5, 0.625, 0.75, 0.625, 0.75, 0.625, 0.5, 0.375, 0.5, 0.375, 0.75, 0.375, 0.75, 0.375, 0.5, 0.375, 0.25, 0.375, 0.5, 0.375, 0.5, 0.375, 0.25, 0.125, 0.5, 0.125, 0.75, 0.125, 0.75, 0.125, 0.5, 0.625, 0.5, 0.625, 0.75, 0.625, 0.75, 0.625, 0.5, 0.375, 0.5, 0.375, 0.75, 0.375, 0.75, 0.375, 0.5, 0.375, 0.0, 0.625, 0.0, 0.625, 0.25, 0.375, 0.25, 0.375, 0.25, 0.625, 0.25, 0.625, 0.5, 0.375, 0.5, 0.375, 0.5, 0.625, 0.5, 0.625, 0.75, 0.375, 0.75, 0.375, 0.5, 0.375, 0.75, 0.375, 0.75, 0.375, 0.5, 0.125, 0.5, 0.375, 0.5, 0.375, 0.75, 0.125, 0.75, 0.625, 0.5, 0.875, 0.5, 0.875, 0.75, 0.625, 0.75, 0.375, 0.5, 0.375, 0.75, 0.375, 0.75, 0.375, 0.5, 0.625, 0.5, 0.625, 0.75, 0.625, 0.75, 0.625, 0.5, 0.375, 0.25, 0.375, 0.5, 0.375, 0.5, 0.375, 0.25, 0.125, 0.5, 0.125, 0.75, 0.125, 0.75, 0.125, 0.5, 0.375, 0.75, 0.625, 0.75, 0.625, 1.0, 0.375, 1.0, 0.625, 0.5, 0.625, 0.75, 0.625, 0.75, 0.625, 0.5, 0.125, 0.5, 0.125, 0.75, 0.125, 0.75, 0.125, 0.5, 0.375, 0.25, 0.375, 0.5, 0.375, 0.5, 0.375, 0.25, 0.125, 0.5, 0.125, 0.75, 0.125, 0.75, 0.125, 0.5, 0.375, 0.25, 0.375, 0.5, 0.375, 0.5, 0.375, 0.25, 0.625, 0.5, 0.625, 0.75, 0.625, 0.75, 0.625, 0.5, 0.375, 0.5, 0.375, 0.75, 0.375, 0.75, 0.375, 0.5, 0.375, 0.25, 0.375, 0.5, 0.375, 0.5, 0.375, 0.25, 0.125, 0.5, 0.125, 0.75, 0.125, 0.75, 0.125, 0.5, 0.625, 0.5, 0.625, 0.75, 0.625, 0.75, 0.625, 0.5, 0.375, 0.5, 0.375, 0.75, 0.375, 0.75, 0.375, 0.5])
me_cube_001.materials.append(mat_material_001)
me_cube_001.use_remesh_fix_poles = True
me_cube_001.use_remesh_preserve_attributes = False
me_cube_001.update()
me_cube = bpy.data.meshes.new('Cube')
me_cube.from_pydata([(-0.6935, 0.05185, -1.101), (-0.6935, 0.05185, 0.7759), (-0.6935, 0.881, -1.101), (-0.6935, 0.881, 0.7759), (0.1357, 0.05185, -1.101), (0.1357, 0.05185, 0.7759), (0.1357, 0.881, -1.101), (0.1357, 0.881, 0.7759)], [], [(0, 1, 3, 2), (2, 3, 7, 6), (6, 7, 5, 4), (4, 5, 1, 0), (2, 6, 4, 0), (7, 3, 1, 5)])
_uv = me_cube.uv_layers.new(name='UVMap')
_uv.uv.foreach_set('vector', [0.375, 0.0, 0.625, 0.0, 0.625, 0.25, 0.375, 0.25, 0.375, 0.25, 0.625, 0.25, 0.625, 0.5, 0.375, 0.5, 0.375, 0.5, 0.625, 0.5, 0.625, 0.75, 0.375, 0.75, 0.375, 0.75, 0.625, 0.75, 0.625, 1.0, 0.375, 1.0, 0.125, 0.5, 0.375, 0.5, 0.375, 0.75, 0.125, 0.75, 0.625, 0.5, 0.875, 0.5, 0.875, 0.75, 0.625, 0.75])
me_cube.use_remesh_fix_poles = True
me_cube.use_remesh_preserve_attributes = False
me_cube.update()
me_cube_002 = bpy.data.meshes.new('Cube.002')
me_cube_002.from_pydata([(-0.7877, -0.06547, 2.605), (-0.8337, -0.1684, 3.438), (-0.7848, 0.08711, 2.612), (-0.8187, 0.04764, 3.385), (-0.6557, -0.04755, 2.626), (-0.554, -0.1488, 3.434), (-0.6581, 0.05873, 2.638), (-0.59, 0.03849, 3.378), (-0.7339, 0.1158, 2.62), (-0.7426, 0.1158, 3.361), (-0.7227, -0.0909, 2.613), (-0.7052, -0.2627, 3.462), (-0.7918, 0.009556, 2.597), (-0.8349, -0.05196, 3.417), (-0.6532, 0.002762, 2.639), (-0.579, -0.06219, 3.394), (-0.8354, -0.1518, 3.147), (-0.827, 0.06874, 3.028), (-0.5945, 0.03216, 3.026), (-0.5705, -0.1353, 3.129), (-0.7091, -0.2129, 3.154), (-0.7434, 0.1205, 2.991), (-0.5658, -0.05529, 3.123), (-0.8364, -0.04027, 3.089), (-0.8391, 0.01743, 2.595), (-0.8296, -0.08818, 2.608), (-0.8982, -0.1987, 3.143), (-0.88, -0.2102, 3.433), (-0.8901, -0.05478, 3.417), (-0.8681, 0.07537, 3.383), (-0.8897, 0.1117, 3.027), (-0.8279, 0.1226, 2.614), (-0.7396, 0.1734, 2.625), (-0.7503, 0.1745, 3.355), (-0.5411, 0.07027, 3.373), (-0.5324, 0.07197, 3.022), (-0.6199, 0.09503, 2.641), (-0.6057, 0.008093, 2.637), (-0.5198, -0.06221, 3.393), (-0.5026, -0.1876, 3.428), (-0.5033, -0.1773, 3.122), (-0.6186, -0.07111, 2.625), (-0.7251, -0.1353, 2.614), (-0.703, -0.3314, 3.455), (-0.7068, -0.2926, 3.145), (-0.7493, 0.1971, 2.991), (-0.4904, -0.05358, 3.12), (-0.908, -0.04011, 3.087), (-0.9368, 0.1414, 3.021), (-0.875, 0.1523, 2.608), (-0.7867, 0.2031, 2.619), (-0.7964, 0.2268, 2.985), (-0.8862, 0.04707, 2.589), (-0.9551, -0.01048, 3.081), (0.7877, -0.06547, 2.605), (0.8337, -0.1684, 3.438), (0.7848, 0.08711, 2.612), (0.8187, 0.04764, 3.385), (0.6557, -0.04755, 2.626), (0.554, -0.1488, 3.434), (0.6581, 0.05873, 2.638), (0.59, 0.03849, 3.378), (0.7339, 0.1158, 2.62), (0.7426, 0.1158, 3.361), (0.7227, -0.0909, 2.613), (0.7052, -0.2627, 3.462), (0.7918, 0.009556, 2.597), (0.8349, -0.05196, 3.417), (0.6532, 0.002762, 2.639), (0.579, -0.06219, 3.394), (0.8354, -0.1518, 3.147), (0.827, 0.06874, 3.028), (0.5945, 0.03216, 3.026), (0.5705, -0.1353, 3.129), (0.7091, -0.2129, 3.154), (0.7434, 0.1205, 2.991), (0.5658, -0.05529, 3.123), (0.8364, -0.04027, 3.089), (0.8391, 0.01743, 2.595), (0.8296, -0.08818, 2.608), (0.8982, -0.1987, 3.143), (0.88, -0.2102, 3.433), (0.8901, -0.05478, 3.417), (0.8681, 0.07537, 3.383), (0.8897, 0.1117, 3.027), (0.8279, 0.1226, 2.614), (0.7396, 0.1734, 2.625), (0.7503, 0.1745, 3.355), (0.5411, 0.07027, 3.373), (0.5324, 0.07197, 3.022), (0.6199, 0.09503, 2.641), (0.6057, 0.008093, 2.637), (0.5198, -0.06221, 3.393), (0.5026, -0.1876, 3.428), (0.5033, -0.1773, 3.122), (0.6186, -0.07111, 2.625), (0.7251, -0.1353, 2.614), (0.703, -0.3314, 3.455), (0.7068, -0.2926, 3.145), (0.7493, 0.1971, 2.991), (0.4904, -0.05358, 3.12), (0.908, -0.04011, 3.087)], [], [(23, 17, 3, 13), (21, 18, 7, 9), (22, 19, 5, 15), (20, 16, 1, 11), (19, 20, 11, 5), (17, 21, 9, 3), (18, 22, 15, 7), (16, 23, 13, 1), (0, 12, 23, 16), (6, 14, 22, 18), (2, 8, 21, 17), (4, 10, 20, 19), (10, 0, 16, 20), (14, 4, 19, 22), (8, 6, 18, 21), (12, 2, 17, 23), (47, 28, 29, 30), (45, 33, 34, 35), (46, 38, 39, 40), (44, 43, 27, 26), (40, 39, 43, 44), (30, 29, 33, 45), (35, 34, 38, 46), (26, 27, 28, 47), (25, 26, 47, 24), (36, 35, 46, 37), (24, 47, 53, 52), (41, 40, 44, 42), (42, 44, 26, 25), (37, 46, 40, 41), (32, 45, 35, 36), (30, 45, 51, 48), (6, 8, 32, 36), (9, 7, 34, 33), (4, 14, 37, 41), (3, 9, 33, 29), (7, 15, 38, 34), (0, 10, 42, 25), (14, 6, 36, 37), (12, 0, 25, 24), (5, 11, 43, 39), (15, 5, 39, 38), (13, 3, 29, 28), (10, 4, 41, 42), (2, 12, 24, 31), (11, 1, 27, 43), (8, 2, 31, 32), (1, 13, 28, 27), (49, 48, 51, 50), (52, 53, 48, 49), (47, 30, 48, 53), (45, 32, 50, 51), (32, 31, 49, 50), (31, 24, 52, 49), (77, 67, 57, 71), (75, 63, 61, 72), (76, 69, 59, 73), (74, 65, 55, 70), (73, 59, 65, 74), (71, 57, 63, 75), (72, 61, 69, 76), (70, 55, 67, 77), (54, 70, 77, 66), (60, 72, 76, 68), (56, 71, 75, 62), (58, 73, 74, 64), (64, 74, 70, 54), (68, 76, 73, 58), (62, 75, 72, 60), (66, 77, 71, 56), (101, 84, 83, 82), (99, 89, 88, 87), (100, 94, 93, 92), (98, 80, 81, 97), (94, 98, 97, 93), (84, 99, 87, 83), (89, 100, 92, 88), (80, 101, 82, 81), (79, 78, 101, 80), (90, 91, 100, 89), (95, 96, 98, 94), (96, 79, 80, 98), (91, 95, 94, 100), (86, 90, 89, 99), (60, 90, 86, 62), (63, 87, 88, 61), (58, 95, 91, 68), (57, 83, 87, 63), (61, 88, 92, 69), (54, 79, 96, 64), (68, 91, 90, 60), (66, 78, 79, 54), (59, 93, 97, 65), (69, 92, 93, 59), (67, 82, 83, 57), (64, 96, 95, 58), (56, 85, 78, 66), (65, 97, 81, 55), (62, 86, 85, 56), (55, 81, 82, 67), (86, 99, 84, 85), (85, 84, 101, 78)])
me_cube_002.polygons.foreach_set('use_smooth', [True] * 102)
me_cube_002.polygons.foreach_set('material_index', [1, 1, 1, 1, 1, 1, 1, 1, 1, 1, 1, 1, 1, 1, 1, 1, 1, 1, 1, 1, 1, 1, 1, 1, 1, 1, 1, 1, 1, 1, 1, 1, 1, 1, 1, 1, 1, 1, 1, 1, 1, 1, 1, 1, 1, 1, 1, 1, 1, 1, 1, 1, 1, 1, 1, 1, 1, 1, 1, 1, 1, 1, 1, 1, 1, 1, 1, 1, 1, 1, 1, 1, 1, 1, 1, 1, 1, 1, 1, 1, 1, 1, 1, 1, 1, 1, 1, 1, 1, 1, 1, 1, 1, 1, 1, 1, 1, 1, 1, 1, 1, 1])
_uv = me_cube_002.uv_layers.new(name='UVMap')
_uv.uv.foreach_set('vector', [0.5234, 0.125, 0.5234, 0.25, 0.625, 0.25, 0.625, 0.125, 0.5234, 0.375, 0.5234, 0.5, 0.625, 0.5, 0.625, 0.375, 0.5234, 0.625, 0.5234, 0.75, 0.625, 0.75, 0.625, 0.625, 0.5234, 0.875, 0.5234, 1.0, 0.625, 1.0, 0.625, 0.875, 0.5234, 0.75, 0.5234, 0.875, 0.625, 0.875, 0.625, 0.75, 0.5234, 0.25, 0.5234, 0.375, 0.625, 0.375, 0.625, 0.25, 0.5234, 0.5, 0.5234, 0.625, 0.625, 0.625, 0.625, 0.5, 0.5234, 0.0, 0.5234, 0.125, 0.625, 0.125, 0.625, 0.0, 0.375, 0.0, 0.375, 0.125, 0.5234, 0.125, 0.5234, 0.0, 0.375, 0.5, 0.375, 0.625, 0.5234, 0.625, 0.5234, 0.5, 0.375, 0.25, 0.375, 0.375, 0.5234, 0.375, 0.5234, 0.25, 0.375, 0.75, 0.375, 0.875, 0.5234, 0.875, 0.5234, 0.75, 0.375, 0.875, 0.375, 1.0, 0.5234, 1.0, 0.5234, 0.875, 0.375, 0.625, 0.375, 0.75, 0.5234, 0.75, 0.5234, 0.625, 0.375, 0.375, 0.375, 0.5, 0.5234, 0.5, 0.5234, 0.375, 0.375, 0.125, 0.375, 0.25, 0.5234, 0.25, 0.5234, 0.125, 0.5234, 0.125, 0.625, 0.125, 0.625, 0.25, 0.5234, 0.25, 0.5234, 0.375, 0.625, 0.375, 0.625, 0.5, 0.5234, 0.5, 0.5234, 0.625, 0.625, 0.625, 0.625, 0.75, 0.5234, 0.75, 0.5234, 0.875, 0.625, 0.875, 0.625, 1.0, 0.5234, 1.0, 0.5234, 0.75, 0.625, 0.75, 0.625, 0.875, 0.5234, 0.875, 0.5234, 0.25, 0.625, 0.25, 0.625, 0.375, 0.5234, 0.375, 0.5234, 0.5, 0.625, 0.5, 0.625, 0.625, 0.5234, 0.625, 0.5234, 0.0, 0.625, 0.0, 0.625, 0.125, 0.5234, 0.125, 0.375, 0.0, 0.5234, 0.0, 0.5234, 0.125, 0.375, 0.125, 0.375, 0.5, 0.5234, 0.5, 0.5234, 0.625, 0.375, 0.625, 0.375, 0.125, 0.5234, 0.125, 0.5234, 0.125, 0.375, 0.125, 0.375, 0.75, 0.5234, 0.75, 0.5234, 0.875, 0.375, 0.875, 0.375, 0.875, 0.5234, 0.875, 0.5234, 1.0, 0.375, 1.0, 0.375, 0.625, 0.5234, 0.625, 0.5234, 0.75, 0.375, 0.75, 0.375, 0.375, 0.5234, 0.375, 0.5234, 0.5, 0.375, 0.5, 0.5234, 0.25, 0.5234, 0.375, 0.5234, 0.375, 0.5234, 0.25, 0.375, 0.5, 0.375, 0.375, 0.375, 0.375, 0.375, 0.5, 0.625, 0.375, 0.625, 0.5, 0.625, 0.5, 0.625, 0.375, 0.375, 0.75, 0.375, 0.625, 0.375, 0.625, 0.375, 0.75, 0.625, 0.25, 0.625, 0.375, 0.625, 0.375, 0.625, 0.25, 0.625, 0.5, 0.625, 0.625, 0.625, 0.625, 0.625, 0.5, 0.375, 1.0, 0.375, 0.875, 0.375, 0.875, 0.375, 1.0, 0.375, 0.625, 0.375, 0.5, 0.375, 0.5, 0.375, 0.625, 0.375, 0.125, 0.375, 0.0, 0.375, 0.0, 0.375, 0.125, 0.625, 0.75, 0.625, 0.875, 0.625, 0.875, 0.625, 0.75, 0.625, 0.625, 0.625, 0.75, 0.625, 0.75, 0.625, 0.625, 0.625, 0.125, 0.625, 0.25, 0.625, 0.25, 0.625, 0.125, 0.375, 0.875, 0.375, 0.75, 0.375, 0.75, 0.375, 0.875, 0.375, 0.25, 0.375, 0.125, 0.375, 0.125, 0.375, 0.25, 0.625, 0.875, 0.625, 1.0, 0.625, 1.0, 0.625, 0.875, 0.375, 0.375, 0.375, 0.25, 0.375, 0.25, 0.375, 0.375, 0.625, 0.0, 0.625, 0.125, 0.625, 0.125, 0.625, 0.0, 0.375, 0.25, 0.5234, 0.25, 0.5234, 0.375, 0.375, 0.375, 0.375, 0.125, 0.5234, 0.125, 0.5234, 0.25, 0.375, 0.25, 0.5234, 0.125, 0.5234, 0.25, 0.5234, 0.25, 0.5234, 0.125, 0.5234, 0.375, 0.375, 0.375, 0.375, 0.375, 0.5234, 0.375, 0.375, 0.375, 0.375, 0.25, 0.375, 0.25, 0.375, 0.375, 0.375, 0.25, 0.375, 0.125, 0.375, 0.125, 0.375, 0.25, 0.5234, 0.125, 0.625, 0.125, 0.625, 0.25, 0.5234, 0.25, 0.5234, 0.375, 0.625, 0.375, 0.625, 0.5, 0.5234, 0.5, 0.5234, 0.625, 0.625, 0.625, 0.625, 0.75, 0.5234, 0.75, 0.5234, 0.875, 0.625, 0.875, 0.625, 1.0, 0.5234, 1.0, 0.5234, 0.75, 0.625, 0.75, 0.625, 0.875, 0.5234, 0.875, 0.5234, 0.25, 0.625, 0.25, 0.625, 0.375, 0.5234, 0.375, 0.5234, 0.5, 0.625, 0.5, 0.625, 0.625, 0.5234, 0.625, 0.5234, 0.0, 0.625, 0.0, 0.625, 0.125, 0.5234, 0.125, 0.375, 0.0, 0.5234, 0.0, 0.5234, 0.125, 0.375, 0.125, 0.375, 0.5, 0.5234, 0.5, 0.5234, 0.625, 0.375, 0.625, 0.375, 0.25, 0.5234, 0.25, 0.5234, 0.375, 0.375, 0.375, 0.375, 0.75, 0.5234, 0.75, 0.5234, 0.875, 0.375, 0.875, 0.375, 0.875, 0.5234, 0.875, 0.5234, 1.0, 0.375, 1.0, 0.375, 0.625, 0.5234, 0.625, 0.5234, 0.75, 0.375, 0.75, 0.375, 0.375, 0.5234, 0.375, 0.5234, 0.5, 0.375, 0.5, 0.375, 0.125, 0.5234, 0.125, 0.5234, 0.25, 0.375, 0.25, 0.5234, 0.125, 0.5234, 0.25, 0.625, 0.25, 0.625, 0.125, 0.5234, 0.375, 0.5234, 0.5, 0.625, 0.5, 0.625, 0.375, 0.5234, 0.625, 0.5234, 0.75, 0.625, 0.75, 0.625, 0.625, 0.5234, 0.875, 0.5234, 1.0, 0.625, 1.0, 0.625, 0.875, 0.5234, 0.75, 0.5234, 0.875, 0.625, 0.875, 0.625, 0.75, 0.5234, 0.25, 0.5234, 0.375, 0.625, 0.375, 0.625, 0.25, 0.5234, 0.5, 0.5234, 0.625, 0.625, 0.625, 0.625, 0.5, 0.5234, 0.0, 0.5234, 0.125, 0.625, 0.125, 0.625, 0.0, 0.375, 0.0, 0.375, 0.125, 0.5234, 0.125, 0.5234, 0.0, 0.375, 0.5, 0.375, 0.625, 0.5234, 0.625, 0.5234, 0.5, 0.375, 0.75, 0.375, 0.875, 0.5234, 0.875, 0.5234, 0.75, 0.375, 0.875, 0.375, 1.0, 0.5234, 1.0, 0.5234, 0.875, 0.375, 0.625, 0.375, 0.75, 0.5234, 0.75, 0.5234, 0.625, 0.375, 0.375, 0.375, 0.5, 0.5234, 0.5, 0.5234, 0.375, 0.375, 0.5, 0.375, 0.5, 0.375, 0.375, 0.375, 0.375, 0.625, 0.375, 0.625, 0.375, 0.625, 0.5, 0.625, 0.5, 0.375, 0.75, 0.375, 0.75, 0.375, 0.625, 0.375, 0.625, 0.625, 0.25, 0.625, 0.25, 0.625, 0.375, 0.625, 0.375, 0.625, 0.5, 0.625, 0.5, 0.625, 0.625, 0.625, 0.625, 0.375, 1.0, 0.375, 1.0, 0.375, 0.875, 0.375, 0.875, 0.375, 0.625, 0.375, 0.625, 0.375, 0.5, 0.375, 0.5, 0.375, 0.125, 0.375, 0.125, 0.375, 0.0, 0.375, 0.0, 0.625, 0.75, 0.625, 0.75, 0.625, 0.875, 0.625, 0.875, 0.625, 0.625, 0.625, 0.625, 0.625, 0.75, 0.625, 0.75, 0.625, 0.125, 0.625, 0.125, 0.625, 0.25, 0.625, 0.25, 0.375, 0.875, 0.375, 0.875, 0.375, 0.75, 0.375, 0.75, 0.375, 0.25, 0.375, 0.25, 0.375, 0.125, 0.375, 0.125, 0.625, 0.875, 0.625, 0.875, 0.625, 1.0, 0.625, 1.0, 0.375, 0.375, 0.375, 0.375, 0.375, 0.25, 0.375, 0.25, 0.625, 0.0, 0.625, 0.0, 0.625, 0.125, 0.625, 0.125, 0.375, 0.375, 0.5234, 0.375, 0.5234, 0.25, 0.375, 0.25, 0.375, 0.25, 0.5234, 0.25, 0.5234, 0.125, 0.375, 0.125])
me_cube_002.materials.append(mat_material_001)
me_cube_002.materials.append(mat_material_003)
me_cube_002.use_remesh_fix_poles = True
me_cube_002.use_remesh_preserve_attributes = False
me_cube_002.update()
me_cube_003 = bpy.data.meshes.new('Cube.003')
me_cube_003.from_pydata([(-0.2761, 0.2459, 4.214), (-0.2724, -0.2758, 4.26), (0.0, 0.254, 4.123), (0.0, -0.2788, 4.164), (-0.2785, -0.4061, 3.927), (-0.2917, 0.4026, 3.809), (0.0, -0.3887, 3.897), (0.0, 0.3991, 3.866), (-0.443, 0.1828, 3.168), (-0.263, -0.2769, 3.141), (-0.2566, 0.3469, 3.149), (0.0, -0.2871, 3.229), (0.0, 0.3527, 3.241), (-0.4475, -0.1787, 3.172), (-0.4631, -0.2038, 4.208), (-0.4446, -0.02785, 4.237), (-0.5405, -0.02499, 3.672), (-0.4864, 0.2472, 3.855), (-0.3411, -0.03576, 4.283), (-0.4826, -0.008364, 3.186), (-0.5244, 0.1967, 3.734), (-0.4582, 0.1619, 4.195), (-0.4864, -0.2389, 3.554), (-0.4827, 0.1987, 3.478), (-0.2699, -0.3534, 3.571), (-0.2718, 0.3645, 3.413), (0.0, -0.336, 3.489), (0.0, 0.3603, 3.468), (-0.5239, -0.01991, 3.516), (-0.4568, -0.3168, 3.912), (-0.528, -0.258, 3.779), (-0.2738, 0.2711, 4.265), (-0.2696, -0.3027, 4.316), (0.0, 0.2801, 4.164), (0.0, -0.306, 4.21), (-0.2764, -0.446, 3.949), (-0.2909, 0.4435, 3.82), (0.0, -0.4269, 3.916), (0.0, 0.4397, 3.882), (-0.4573, 0.2018, 3.114), (-0.2593, -0.3039, 3.085), (-0.2523, 0.3823, 3.093), (0.0, -0.3152, 3.181), (0.0, 0.3887, 3.194), (-0.4622, -0.1959, 3.118), (-0.4795, -0.2236, 4.258), (-0.4591, -0.02998, 4.29), (-0.5646, -0.02684, 3.669), (-0.5051, 0.2726, 3.869), (-0.3452, -0.03868, 4.341), (-0.5009, -0.008547, 3.134), (-0.5469, 0.217, 3.736), (-0.4741, 0.1787, 4.244), (-0.5051, -0.2622, 3.539), (-0.501, 0.2193, 3.455), (-0.2669, -0.3881, 3.557), (-0.2691, 0.4016, 3.383), (0.0, -0.369, 3.467), (0.0, 0.397, 3.444), (-0.5463, -0.02125, 3.497), (-0.4726, -0.3479, 3.933), (-0.5508, -0.2832, 3.786)], [], [(6, 4, 1, 3), (4, 29, 14, 1), (18, 1, 14, 15), (5, 7, 2, 0), (25, 27, 7, 5), (24, 22, 30, 29, 4), (26, 24, 4, 6), (23, 25, 5, 17, 20), (28, 23, 20, 16), (22, 28, 16, 30), (0, 18, 15, 21), (13, 19, 28, 22), (19, 8, 23, 28), (8, 10, 25, 23), (11, 9, 24, 26), (9, 13, 22, 24), (10, 12, 27, 25), (17, 5, 0, 21), (37, 34, 32, 35), (35, 32, 45, 60), (49, 46, 45, 32), (36, 31, 33, 38), (56, 36, 38, 58), (55, 35, 60, 61, 53), (57, 37, 35, 55), (54, 51, 48, 36, 56), (59, 47, 51, 54), (53, 61, 47, 59), (31, 52, 46, 49), (44, 53, 59, 50), (50, 59, 54, 39), (39, 54, 56, 41), (42, 57, 55, 40), (40, 55, 53, 44), (41, 56, 58, 43), (48, 52, 31, 36), (29, 30, 61, 60), (18, 0, 31, 49), (3, 1, 32, 34), (10, 8, 39, 41), (30, 16, 47, 61), (19, 13, 44, 50), (0, 2, 33, 31), (9, 11, 42, 40), (15, 14, 45, 46), (13, 9, 40, 44), (17, 21, 52, 48), (12, 10, 41, 43), (20, 17, 48, 51), (21, 15, 46, 52), (16, 20, 51, 47), (14, 29, 60, 45), (1, 18, 49, 32), (8, 19, 50, 39)])
me_cube_003.polygons.foreach_set('use_smooth', [True] * 54)
me_cube_003.polygons.foreach_set('material_index', [1, 1, 1, 1, 1, 1, 1, 1, 1, 1, 1, 1, 1, 1, 1, 1, 1, 1, 1, 1, 1, 1, 1, 1, 1, 1, 1, 1, 1, 1, 1, 1, 1, 1, 1, 1, 1, 1, 1, 1, 1, 1, 1, 1, 1, 1, 1, 1, 1, 1, 1, 1, 1, 1])
_uv = me_cube_003.uv_layers.new(name='UVMap')
_uv.uv.foreach_set('vector', [0.5, 0.875, 0.5, 0.9175, 0.625, 0.9175, 0.625, 0.875, 0.5, 0.9175, 0.5, 0.9719, 0.625, 0.9834, 0.625, 0.9175, 0.7925, 0.625, 0.7925, 0.75, 0.8584, 0.75, 0.8496, 0.625, 0.5, 0.3325, 0.5, 0.375, 0.625, 0.375, 0.625, 0.3325, 0.4648, 0.3325, 0.4648, 0.375, 0.5, 0.375, 0.5, 0.3325, 0.4648, 0.9175, 0.4648, 1.0, 0.4875, 1.0, 0.5, 0.9719, 0.5, 0.9175, 0.4648, 0.875, 0.4648, 0.9175, 0.5, 0.9175, 0.5, 0.875, 0.4648, 0.25, 0.4648, 0.3325, 0.5, 0.3325, 0.5, 0.2698, 0.4911, 0.25, 0.4648, 0.125, 0.4648, 0.25, 0.4911, 0.25, 0.4899, 0.125, 0.4648, 0.0, 0.4648, 0.125, 0.4899, 0.125, 0.4875, 0.0, 0.7925, 0.5, 0.7925, 0.625, 0.8496, 0.625, 0.8563, 0.5, 0.4375, 0.0, 0.4375, 0.125, 0.4648, 0.125, 0.4648, 0.0, 0.4375, 0.125, 0.4375, 0.25, 0.4648, 0.25, 0.4648, 0.125, 0.4375, 0.25, 0.4375, 0.3325, 0.4648, 0.3325, 0.4648, 0.25, 0.4375, 0.875, 0.4375, 0.9175, 0.4648, 0.9175, 0.4648, 0.875, 0.4375, 0.9175, 0.4375, 1.0, 0.4648, 1.0, 0.4648, 0.9175, 0.4375, 0.3325, 0.4375, 0.375, 0.4648, 0.375, 0.4648, 0.3325, 0.5, 0.2698, 0.5, 0.3325, 0.625, 0.3325, 0.625, 0.2687, 0.5, 0.875, 0.625, 0.875, 0.625, 0.9175, 0.5, 0.9175, 0.5, 0.9175, 0.625, 0.9175, 0.625, 0.9834, 0.5, 0.9719, 0.7925, 0.625, 0.8496, 0.625, 0.8584, 0.75, 0.7925, 0.75, 0.5, 0.3325, 0.625, 0.3325, 0.625, 0.375, 0.5, 0.375, 0.4648, 0.3325, 0.5, 0.3325, 0.5, 0.375, 0.4648, 0.375, 0.4648, 0.9175, 0.5, 0.9175, 0.5, 0.9719, 0.4875, 1.0, 0.4648, 1.0, 0.4648, 0.875, 0.5, 0.875, 0.5, 0.9175, 0.4648, 0.9175, 0.4648, 0.25, 0.4911, 0.25, 0.5, 0.2698, 0.5, 0.3325, 0.4648, 0.3325, 0.4648, 0.125, 0.4899, 0.125, 0.4911, 0.25, 0.4648, 0.25, 0.4648, 0.0, 0.4875, 0.0, 0.4899, 0.125, 0.4648, 0.125, 0.7925, 0.5, 0.8563, 0.5, 0.8496, 0.625, 0.7925, 0.625, 0.4375, 0.0, 0.4648, 0.0, 0.4648, 0.125, 0.4375, 0.125, 0.4375, 0.125, 0.4648, 0.125, 0.4648, 0.25, 0.4375, 0.25, 0.4375, 0.25, 0.4648, 0.25, 0.4648, 0.3325, 0.4375, 0.3325, 0.4375, 0.875, 0.4648, 0.875, 0.4648, 0.9175, 0.4375, 0.9175, 0.4375, 0.9175, 0.4648, 0.9175, 0.4648, 1.0, 0.4375, 1.0, 0.4375, 0.3325, 0.4648, 0.3325, 0.4648, 0.375, 0.4375, 0.375, 0.5, 0.2698, 0.625, 0.2687, 0.625, 0.3325, 0.5, 0.3325, 0.5, 0.9719, 0.4875, 1.0, 0.4875, 1.0, 0.5, 0.9719, 0.7925, 0.625, 0.7925, 0.5, 0.7925, 0.5, 0.7925, 0.625, 0.625, 0.875, 0.625, 0.9175, 0.625, 0.9175, 0.625, 0.875, 0.4375, 0.3325, 0.4375, 0.25, 0.4375, 0.25, 0.4375, 0.3325, 0.4875, 0.0, 0.4899, 0.125, 0.4899, 0.125, 0.4875, 0.0, 0.4375, 0.125, 0.4375, 0.0, 0.4375, 0.0, 0.4375, 0.125, 0.625, 0.3325, 0.625, 0.375, 0.625, 0.375, 0.625, 0.3325, 0.4375, 0.9175, 0.4375, 0.875, 0.4375, 0.875, 0.4375, 0.9175, 0.8496, 0.625, 0.8584, 0.75, 0.8584, 0.75, 0.8496, 0.625, 0.4375, 1.0, 0.4375, 0.9175, 0.4375, 0.9175, 0.4375, 1.0, 0.5, 0.2698, 0.625, 0.2687, 0.625, 0.2687, 0.5, 0.2698, 0.4375, 0.375, 0.4375, 0.3325, 0.4375, 0.3325, 0.4375, 0.375, 0.4911, 0.25, 0.5, 0.2698, 0.5, 0.2698, 0.4911, 0.25, 0.8563, 0.5, 0.8496, 0.625, 0.8496, 0.625, 0.8563, 0.5, 0.4899, 0.125, 0.4911, 0.25, 0.4911, 0.25, 0.4899, 0.125, 0.625, 0.9834, 0.5, 0.9719, 0.5, 0.9719, 0.625, 0.9834, 0.7925, 0.75, 0.7925, 0.625, 0.7925, 0.625, 0.7925, 0.75, 0.4375, 0.25, 0.4375, 0.125, 0.4375, 0.125, 0.4375, 0.25])
me_cube_003.materials.append(mat_material_001)
me_cube_003.materials.append(mat_material)
me_cube_003.use_remesh_fix_poles = True
me_cube_003.use_remesh_preserve_attributes = False
me_cube_003.update()
me_cube_004 = bpy.data.meshes.new('Cube.004')
me_cube_004.from_pydata([(-0.1943, -0.166, 4.65), (-0.1833, -0.1994, 5.106), (-0.1604, 0.3181, 4.444), (-0.2054, 0.2807, 5.087), (0.0, 0.3662, 4.404), (0.0, 0.3429, 5.121), (0.0, -0.2117, 4.649), (0.0, -0.2499, 5.147), (-0.2085, 0.1913, 4.46), (-0.2541, 0.103, 5.153), (0.0, 0.1666, 5.212), (0.0, 0.1898, 4.434), (-0.242, -0.2583, 4.908), (-0.2645, 0.3554, 4.816), (0.0, -0.3176, 4.939), (0.0, 0.4178, 4.826), (-0.3426, 0.0738, 4.833), (-0.2258, -0.01948, 4.56), (0.0, -0.06596, 5.217), (-0.2261, -0.0919, 5.154), (-0.3003, -0.09874, 4.871), (-0.2355, -0.02716, 4.529), (-0.2006, -0.189, 4.628), (-0.2534, -0.291, 4.914), (-0.1885, -0.226, 5.132), (-0.2668, 0.1082, 5.184), (-0.213, 0.3046, 5.111), (0.0, 0.399, 4.357), (-0.1632, 0.3458, 4.401), (0.0, -0.2818, 5.177), (0.0, 0.3732, 5.148), (0.0, -0.2396, 4.627), (0.0, -0.07852, 5.254), (-0.2164, 0.2058, 4.418), (-0.2358, -0.1072, 5.185), (0.0, 0.1785, 5.249), (0.0, 0.2041, 4.39), (0.0, -0.3565, 4.947), (-0.2783, 0.387, 4.812), (0.0, 0.4561, 4.823), (-0.3645, 0.07592, 4.83), (-0.3178, -0.1147, 4.873)], [], [(16, 13, 3, 9), (14, 12, 1, 7), (18, 7, 1, 19), (13, 15, 5, 3), (2, 8, 11, 4), (5, 10, 9, 3), (20, 16, 9, 19), (4, 15, 13, 2), (17, 20, 12, 0), (0, 12, 14, 6), (2, 13, 16, 8), (8, 16, 20, 17), (12, 20, 19, 1), (10, 18, 19, 9), (40, 25, 26, 38), (37, 29, 24, 23), (32, 34, 24, 29), (38, 26, 30, 39), (28, 27, 36, 33), (30, 26, 25, 35), (41, 34, 25, 40), (27, 28, 38, 39), (21, 22, 23, 41), (22, 31, 37, 23), (28, 33, 40, 38), (33, 21, 41, 40), (23, 24, 34, 41), (35, 25, 34, 32), (0, 6, 31, 22), (8, 17, 21, 33), (17, 0, 22, 21), (11, 8, 33, 36)])
me_cube_004.polygons.foreach_set('use_smooth', [True] * 32)
me_cube_004.polygons.foreach_set('material_index', [1, 1, 1, 1, 1, 1, 1, 1, 1, 1, 1, 1, 1, 1, 1, 1, 1, 1, 1, 1, 1, 1, 1, 1, 1, 1, 1, 1, 1, 1, 1, 1])
_uv = me_cube_004.uv_layers.new(name='UVMap')
_uv.uv.foreach_set('vector', [0.5, 0.125, 0.5, 0.25, 0.625, 0.25, 0.625, 0.125, 0.5, 0.875, 0.5, 1.0, 0.625, 1.0, 0.625, 0.875, 0.75, 0.6875, 0.75, 0.75, 0.875, 0.75, 0.875, 0.6875, 0.5, 0.25, 0.5, 0.375, 0.625, 0.375, 0.625, 0.25, 0.125, 0.5, 0.125, 0.625, 0.25, 0.625, 0.25, 0.5, 0.75, 0.5, 0.75, 0.625, 0.875, 0.625, 0.875, 0.5, 0.5, 0.0625, 0.5, 0.125, 0.625, 0.125, 0.625, 0.0625, 0.25, 0.5, 0.5, 0.375, 0.5, 0.25, 0.125, 0.5, 0.125, 0.6875, 0.5, 0.0625, 0.5, 0.0, 0.125, 0.75, 0.125, 0.75, 0.5, 0.0, 0.5, 0.875, 0.25, 0.75, 0.125, 0.5, 0.5, 0.25, 0.5, 0.125, 0.125, 0.625, 0.125, 0.625, 0.5, 0.125, 0.5, 0.0625, 0.125, 0.6875, 0.5, 0.0, 0.5, 0.0625, 0.625, 0.0625, 0.625, 0.0, 0.75, 0.625, 0.75, 0.6875, 0.875, 0.6875, 0.875, 0.625, 0.5, 0.125, 0.625, 0.125, 0.625, 0.25, 0.5, 0.25, 0.5, 0.875, 0.625, 0.875, 0.625, 1.0, 0.5, 1.0, 0.75, 0.6875, 0.875, 0.6875, 0.875, 0.75, 0.75, 0.75, 0.5, 0.25, 0.625, 0.25, 0.625, 0.375, 0.5, 0.375, 0.125, 0.5, 0.25, 0.5, 0.25, 0.625, 0.125, 0.625, 0.75, 0.5, 0.875, 0.5, 0.875, 0.625, 0.75, 0.625, 0.5, 0.0625, 0.625, 0.0625, 0.625, 0.125, 0.5, 0.125, 0.25, 0.5, 0.125, 0.5, 0.5, 0.25, 0.5, 0.375, 0.125, 0.6875, 0.125, 0.75, 0.5, 0.0, 0.5, 0.0625, 0.125, 0.75, 0.25, 0.75, 0.5, 0.875, 0.5, 0.0, 0.125, 0.5, 0.125, 0.625, 0.5, 0.125, 0.5, 0.25, 0.125, 0.625, 0.125, 0.6875, 0.5, 0.0625, 0.5, 0.125, 0.5, 0.0, 0.625, 0.0, 0.625, 0.0625, 0.5, 0.0625, 0.75, 0.625, 0.875, 0.625, 0.875, 0.6875, 0.75, 0.6875, 0.125, 0.75, 0.25, 0.75, 0.25, 0.75, 0.125, 0.75, 0.125, 0.625, 0.125, 0.6875, 0.125, 0.6875, 0.125, 0.625, 0.125, 0.6875, 0.125, 0.75, 0.125, 0.75, 0.125, 0.6875, 0.25, 0.625, 0.125, 0.625, 0.125, 0.625, 0.25, 0.625])
me_cube_004.materials.append(mat_material_001)
me_cube_004.materials.append(mat_material_002)
me_cube_004.use_remesh_fix_poles = True
me_cube_004.use_remesh_preserve_attributes = False
me_cube_004.update()
arm_armature = bpy.data.armatures.new('Armature')  # bones are not reproduced

# ---- objects
ob_cube = bpy.data.objects.new('Cube', me_cube_001)
ob_armature = bpy.data.objects.new('Armature', arm_armature)
ob_cube_001 = bpy.data.objects.new('Cube.001', me_cube)
ob_cube_002 = bpy.data.objects.new('Cube.002', me_cube_002)
ob_cube_003 = bpy.data.objects.new('Cube.003', me_cube_003)
ob_cube_004 = bpy.data.objects.new('Cube.004', me_cube_004)

# ---- transforms, parenting, visibility, modifiers, constraints
ob_cube.parent = ob_armature
ob_cube.matrix_parent_inverse = Matrix(((1.0, -0.0, 0.0, -0.0), (-0.0, 1.0, -0.0, 0.0), (0.0, -0.0, 1.0, -1.023), (-0.0, 0.0, -0.0, 1.0)))
ob_cube.location = (0.0, 0.0, 2.384e-07)
ob_cube.scale = (0.3786, 0.3786, 0.3786)
_vg = ob_cube.vertex_groups.new(name='Hips')
for _i, _w in zip([0, 2, 4, 7, 8, 10, 18, 19, 20, 21, 22, 23, 50, 53, 55, 57, 113, 114, 115, 116, 117, 118, 119], [1.0, 1.0, 1.0, 1.0, 1.0, 1.0, 1.0, 1.0, 1.0, 1.0, 1.0, 1.0, 1.0, 1.0, 1.0, 1.0, 0.5, 0.5, 0.5, 0.5, 0.5, 0.5, 0.5]): _vg.add([_i], _w, 'REPLACE')
_vg = ob_cube.vertex_groups.new(name='Chest')
for _i, _w in zip([1, 3, 5, 6, 9, 11, 12, 13, 14, 15, 16, 17, 18, 19, 20, 21, 22, 23, 25, 27, 29, 31, 40, 41, 42, 43, 45, 47, 48, 49, 51, 52, 57, 59, 61, 62, 63, 64, 113, 114, 115, 116, 117, 118, 119, 195, 196, 197, 198, 199, 237, 238], [0.5, 0.5, 1.0, 1.0, 1.0, 1.0, 0.1, 0.1, 1.0, 1.0, 1.0, 1.0, 0.5, 0.5, 0.5, 0.5, 0.5, 0.5, 0.1, 0.1, 1.0, 1.0, 0.1, 0.1, 1.0, 1.0, 0.1, 0.1, 0.1, 0.1, 0.5, 1.0, 0.5, 0.1, 1.0, 1.0, 0.1, 0.1, 1.0, 1.0, 1.0, 1.0, 1.0, 1.0, 1.0, 0.5, 0.5, 0.5, 0.5, 0.5, 1.0, 1.0]): _vg.add([_i], _w, 'REPLACE')
_vg = ob_cube.vertex_groups.new(name='Neck')
_vg.add([54, 194, 195, 196, 197, 198, 199, 200, 201, 202], 1.0, 'REPLACE')
_vg = ob_cube.vertex_groups.new(name='Head')
_vg.add([54, 89, 90, 91, 92, 93, 94, 95, 96, 194, 200, 201, 202, 239, 240, 241, 242, 243, 244, 245, 246, 247, 248, 249, 250, 251], 1.0, 'REPLACE')
_vg = ob_cube.vertex_groups.new(name='UpperArm.L')
for _i, _w in zip([1, 3, 5, 6, 12, 13, 24, 25, 26, 27, 28, 29, 30, 31, 40, 41, 42, 43, 44, 45, 46, 47, 48, 49, 51, 52, 56, 58, 59, 60, 61, 62, 63, 64, 68, 72, 74, 78, 80, 237, 238], [0.1, 0.1, 0.1, 0.1, 0.1, 0.1, 1.0, 0.2, 1.0, 0.2, 1.0, 0.1, 1.0, 0.1989, 1.0, 1.0, 0.2, 0.2, 1.0, 0.1, 1.0, 0.1, 1.0, 1.0, 0.1, 0.1, 0.1, 1.0, 0.2, 1.0, 0.2, 0.2, 1.0, 0.1, 0.2, 0.2, 0.2, 0.2, 0.2, 0.1, 0.1]): _vg.add([_i], _w, 'REPLACE')
_vg = ob_cube.vertex_groups.new(name='LowerArm.L')
for _i, _w in zip([26, 30, 44, 58, 60, 65, 66, 67, 68, 69, 70, 71, 72, 73, 74, 75, 76, 77, 78, 79, 80, 81, 82, 83, 84, 85, 86, 87, 88, 188, 189, 190, 191, 192, 193, 265, 266], [0.1, 0.1, 0.1, 0.1, 0.1, 1.0, 1.0, 1.0, 1.0, 1.0, 1.0, 1.0, 1.0, 1.0, 1.0, 1.0, 1.0, 1.0, 1.0, 1.0, 1.0, 1.0, 1.0, 1.0, 1.0, 1.0, 1.0, 1.0, 1.0, 0.5, 0.5, 0.5, 0.5, 0.5, 0.5, 0.5, 0.5]): _vg.add([_i], _w, 'REPLACE')
_vg = ob_cube.vertex_groups.new(name='Hand.L')
for _i, _w in zip([65, 67, 69, 71, 73, 75, 77, 79, 128, 129, 130, 131, 132, 133, 134, 135, 136, 137, 138, 139, 184, 185, 186, 187, 188, 189, 190, 191, 192, 193, 258, 259, 260, 261, 262, 263, 264, 265, 266], [0.2, 0.2, 0.2, 0.2, 0.2, 0.2, 0.2, 0.2, 1.0, 1.0, 1.0, 1.0, 1.0, 1.0, 1.0, 1.0, 1.0, 1.0, 1.0, 1.0, 1.0, 1.0, 1.0, 1.0, 0.5, 0.5, 0.5, 0.5, 0.5, 0.5, 1.0, 1.0, 1.0, 1.0, 1.0, 1.0, 1.0, 0.5, 0.5]): _vg.add([_i], _w, 'REPLACE')
_vg = ob_cube.vertex_groups.new(name='IndexFinger.L')
_vg.add([140, 141, 142, 143, 144, 145, 146, 147, 148, 149, 150, 151, 152, 153, 154, 155, 156, 157, 158, 159, 160, 161, 162, 163], 1.0, 'REPLACE')
_vg = ob_cube.vertex_groups.new(name='Fingers.L')
_vg.add([267, 268, 269, 270, 271, 272, 273, 274, 275, 276, 277, 278, 279, 280, 281, 282, 283, 284, 285, 286, 287, 288, 289, 290, 291, 292, 293, 294, 295, 296, 297, 298, 299, 300, 301, 302, 303, 304, 305, 306, 307, 308, 309, 310, 311, 312, 313, 314, 315, 316, 317, 318, 319, 320, 321, 322, 323, 324, 325, 326, 327, 328, 329, 330, 331, 332, 333, 334, 335, 336, 337, 338], 1.0, 'REPLACE')
_vg = ob_cube.vertex_groups.new(name='Thumb.L')
_vg.add([164, 165, 166, 167, 168, 169, 170, 171, 172, 173, 174, 175, 176, 177, 178, 179, 180, 181, 182, 183], 1.0, 'REPLACE')
_vg = ob_cube.vertex_groups.new(name='UpperArm.R')
_vg = ob_cube.vertex_groups.new(name='LowerArm.R')
_vg = ob_cube.vertex_groups.new(name='Hand.R')
_vg = ob_cube.vertex_groups.new(name='IndexFinger.R')
_vg = ob_cube.vertex_groups.new(name='Fingers.R')
_vg = ob_cube.vertex_groups.new(name='Thumb.R')
_vg = ob_cube.vertex_groups.new(name='UpperLeg.L')
for _i, _w in zip([32, 33, 34, 35, 36, 37, 38, 39, 97, 98, 99, 100, 101, 102, 103, 104, 105, 106, 107, 108, 109, 110, 111, 112, 121, 123, 125, 127, 204, 206, 252, 253, 254, 255, 256, 257], [1.0, 1.0, 1.0, 1.0, 1.0, 1.0, 1.0, 1.0, 1.0, 1.0, 1.0, 1.0, 1.0, 1.0, 1.0, 1.0, 1.0, 1.0, 1.0, 1.0, 1.0, 1.0, 1.0, 1.0, 0.5, 0.5, 0.5, 0.5, 0.5, 0.5, 0.5, 0.5, 0.5, 0.5, 0.5, 0.5]): _vg.add([_i], _w, 'REPLACE')
_vg = ob_cube.vertex_groups.new(name='LowerLeg.L')
for _i, _w in zip([32, 34, 36, 38, 97, 99, 120, 121, 122, 123, 124, 125, 126, 127, 203, 204, 205, 206, 207, 208, 209, 210, 211, 212, 252, 253, 254, 255, 256, 257], [0.5, 0.5, 0.5, 0.5, 0.5, 0.5, 0.5, 1.0, 0.5, 1.0, 0.5, 1.0, 0.5, 1.0, 0.5, 1.0, 0.5, 1.0, 1.0, 1.0, 1.0, 1.0, 1.0, 1.0, 0.5, 0.5, 0.5, 0.5, 0.5, 0.5]): _vg.add([_i], _w, 'REPLACE')
_vg = ob_cube.vertex_groups.new(name='Foot.L')
for _i, _w in zip([120, 122, 124, 126, 203, 205, 213, 214, 215, 216, 217, 218, 219, 220, 225, 226, 227, 228, 229, 230, 231, 232, 235, 236], [0.5, 0.5, 0.5, 0.5, 0.5, 0.5, 1.0, 1.0, 1.0, 1.0, 1.0, 1.0, 1.0, 1.0, 0.5, 0.5, 0.5, 0.5, 1.0, 1.0, 1.0, 1.0, 0.5, 0.5]): _vg.add([_i], _w, 'REPLACE')
_vg = ob_cube.vertex_groups.new(name='Toes.L')
_vg.add([221, 222, 223, 224, 225, 226, 227, 228, 233, 234, 235, 236], 1.0, 'REPLACE')
_vg = ob_cube.vertex_groups.new(name='UpperLeg.R')
_vg = ob_cube.vertex_groups.new(name='LowerLeg.R')
_vg = ob_cube.vertex_groups.new(name='Foot.R')
_vg = ob_cube.vertex_groups.new(name='Toes.R')
_m = ob_cube.modifiers.new('Mirror', 'MIRROR')
_m = ob_cube.modifiers.new('Armature', 'ARMATURE')
_m.object = ob_armature
ob_armature.location = (0.0, 0.0, 1.023)
ob_armature.show_in_front = True
ob_cube_001.parent = ob_armature
ob_cube_001.location = (-1.49e-08, 0.0, 0.4103)
ob_cube_001.scale = (0.06032, 0.06032, 0.5505)
ob_cube_002.parent = ob_armature
ob_cube_002.matrix_parent_inverse = Matrix(((1.0, -0.0, 0.0, -0.0), (-0.0, 1.0, -0.0, 0.0), (0.0, -0.0, 1.0, -1.023), (-0.0, 0.0, -0.0, 1.0)))
ob_cube_002.location = (0.0, 0.0, 2.384e-07)
ob_cube_002.scale = (0.3786, 0.3786, 0.3786)
_vg = ob_cube_002.vertex_groups.new(name='Hips')
_vg = ob_cube_002.vertex_groups.new(name='Chest')
_vg = ob_cube_002.vertex_groups.new(name='Neck')
_vg = ob_cube_002.vertex_groups.new(name='Head')
_vg = ob_cube_002.vertex_groups.new(name='UpperArm.L')
for _i, _w in zip([3, 7, 9, 13, 15, 28, 29, 33, 34, 38], [0.2, 0.2, 0.2, 0.2, 0.2, 0.2, 0.2, 0.2, 0.2, 0.2]): _vg.add([_i], _w, 'REPLACE')
_vg = ob_cube_002.vertex_groups.new(name='LowerArm.L')
_vg.add([0, 1, 2, 3, 4, 5, 6, 7, 8, 9, 10, 11, 12, 13, 14, 15, 16, 17, 18, 19, 20, 21, 22, 23, 24, 25, 26, 27, 28, 29, 30, 31, 32, 33, 34, 35, 36, 37, 38, 39, 40, 41, 42, 43, 44, 45, 46, 47, 48, 49, 50, 51, 52, 53], 1.0, 'REPLACE')
_vg = ob_cube_002.vertex_groups.new(name='Hand.L')
for _i, _w in zip([0, 2, 4, 6, 8, 10, 12, 14, 24, 25, 31, 32, 36, 37, 41, 42, 49, 50, 52], [0.2, 0.2, 0.2, 0.2, 0.2, 0.2, 0.2, 0.2, 0.2, 0.2, 0.2, 0.2, 0.2, 0.2, 0.2, 0.2, 0.2, 0.2, 0.2]): _vg.add([_i], _w, 'REPLACE')
_vg = ob_cube_002.vertex_groups.new(name='IndexFinger.L')
_vg = ob_cube_002.vertex_groups.new(name='Fingers.L')
_vg = ob_cube_002.vertex_groups.new(name='Thumb.L')
_vg = ob_cube_002.vertex_groups.new(name='UpperArm.R')
for _i, _w in zip([57, 61, 63, 67, 69, 82, 83, 87, 88, 92], [0.2, 0.2, 0.2, 0.2, 0.2, 0.2, 0.2, 0.2, 0.2, 0.2]): _vg.add([_i], _w, 'REPLACE')
_vg = ob_cube_002.vertex_groups.new(name='LowerArm.R')
_vg.add([54, 55, 56, 57, 58, 59, 60, 61, 62, 63, 64, 65, 66, 67, 68, 69, 70, 71, 72, 73, 74, 75, 76, 77, 78, 79, 80, 81, 82, 83, 84, 85, 86, 87, 88, 89, 90, 91, 92, 93, 94, 95, 96, 97, 98, 99, 100, 101], 1.0, 'REPLACE')
_vg = ob_cube_002.vertex_groups.new(name='Hand.R')
for _i, _w in zip([54, 56, 58, 60, 62, 64, 66, 68, 78, 79, 85, 86, 90, 91, 95, 96], [0.2, 0.2, 0.2, 0.2, 0.2, 0.2, 0.2, 0.2, 0.2, 0.2, 0.2, 0.2, 0.2, 0.2, 0.2, 0.2]): _vg.add([_i], _w, 'REPLACE')
_vg = ob_cube_002.vertex_groups.new(name='IndexFinger.R')
_vg = ob_cube_002.vertex_groups.new(name='Fingers.R')
_vg = ob_cube_002.vertex_groups.new(name='Thumb.R')
_vg = ob_cube_002.vertex_groups.new(name='UpperLeg.L')
_vg = ob_cube_002.vertex_groups.new(name='LowerLeg.L')
_vg = ob_cube_002.vertex_groups.new(name='Foot.L')
_vg = ob_cube_002.vertex_groups.new(name='Toes.L')
_vg = ob_cube_002.vertex_groups.new(name='UpperLeg.R')
_vg = ob_cube_002.vertex_groups.new(name='LowerLeg.R')
_vg = ob_cube_002.vertex_groups.new(name='Foot.R')
_vg = ob_cube_002.vertex_groups.new(name='Toes.R')
_m = ob_cube_002.modifiers.new('Armature', 'ARMATURE')
_m.object = ob_armature
ob_cube_003.parent = ob_armature
ob_cube_003.matrix_parent_inverse = Matrix(((1.0, -0.0, 0.0, -0.0), (-0.0, 1.0, -0.0, 0.0), (0.0, -0.0, 1.0, -1.023), (-0.0, 0.0, -0.0, 1.0)))
ob_cube_003.location = (0.0, 0.0, 2.384e-07)
ob_cube_003.scale = (0.3786, 0.3786, 0.3786)
_vg = ob_cube_003.vertex_groups.new(name='Hips')
for _i, _w in zip([8, 9, 10, 11, 12, 13, 19, 22, 23, 24, 25, 26, 27, 28, 39, 40, 41, 42, 43, 44, 50, 53, 54, 55, 56, 57, 58, 59], [1.0, 1.0, 1.0, 1.0, 1.0, 1.0, 1.0, 0.5, 0.5, 0.5, 0.5, 0.5, 0.5, 0.5, 1.0, 1.0, 1.0, 1.0, 1.0, 1.0, 1.0, 0.5, 0.5, 0.5, 0.5, 0.5, 0.5, 0.5]): _vg.add([_i], _w, 'REPLACE')
_vg = ob_cube_003.vertex_groups.new(name='Chest')
for _i, _w in zip([0, 1, 2, 3, 4, 5, 6, 7, 8, 9, 10, 11, 12, 13, 14, 15, 16, 17, 18, 19, 20, 21, 22, 23, 24, 25, 26, 27, 28, 29, 30, 31, 32, 33, 34, 35, 36, 37, 38, 39, 40, 41, 42, 43, 44, 45, 46, 47, 48, 49, 50, 51, 52, 53, 54, 55, 56, 57, 58, 59, 60, 61], [1.0, 1.0, 1.0, 1.0, 1.0, 1.0, 1.0, 1.0, 0.5, 0.5, 0.5, 0.5, 0.5, 0.5, 1.0, 1.0, 1.0, 1.0, 1.0, 0.5, 1.0, 1.0, 1.0, 1.0, 1.0, 1.0, 1.0, 1.0, 1.0, 1.0, 1.0, 1.0, 1.0, 1.0, 1.0, 1.0, 1.0, 1.0, 1.0, 0.5, 0.5, 0.5, 0.5, 0.5, 0.5, 1.0, 1.0, 1.0, 1.0, 1.0, 0.5, 1.0, 1.0, 1.0, 1.0, 1.0, 1.0, 1.0, 1.0, 1.0, 1.0, 1.0]): _vg.add([_i], _w, 'REPLACE')
_vg = ob_cube_003.vertex_groups.new(name='Neck')
_vg = ob_cube_003.vertex_groups.new(name='Head')
_vg = ob_cube_003.vertex_groups.new(name='UpperArm.L')
for _i, _w in zip([0, 1, 14, 15, 16, 17, 18, 20, 21, 29, 30, 31, 32, 45, 46, 47, 48, 49, 51, 52, 60, 61], [0.1, 0.1, 0.1, 0.1989, 0.2, 0.2, 0.1, 0.2, 0.2, 0.1, 0.1, 0.1, 0.1, 0.1, 0.1989, 0.2, 0.2, 0.1, 0.2, 0.2, 0.1, 0.1]): _vg.add([_i], _w, 'REPLACE')
_vg = ob_cube_003.vertex_groups.new(name='LowerArm.L')
_vg = ob_cube_003.vertex_groups.new(name='Hand.L')
_vg = ob_cube_003.vertex_groups.new(name='IndexFinger.L')
_vg = ob_cube_003.vertex_groups.new(name='Fingers.L')
_vg = ob_cube_003.vertex_groups.new(name='Thumb.L')
_vg = ob_cube_003.vertex_groups.new(name='UpperArm.R')
_vg = ob_cube_003.vertex_groups.new(name='LowerArm.R')
_vg = ob_cube_003.vertex_groups.new(name='Hand.R')
_vg = ob_cube_003.vertex_groups.new(name='IndexFinger.R')
_vg = ob_cube_003.vertex_groups.new(name='Fingers.R')
_vg = ob_cube_003.vertex_groups.new(name='Thumb.R')
_vg = ob_cube_003.vertex_groups.new(name='UpperLeg.L')
_vg = ob_cube_003.vertex_groups.new(name='LowerLeg.L')
_vg = ob_cube_003.vertex_groups.new(name='Foot.L')
_vg = ob_cube_003.vertex_groups.new(name='Toes.L')
_vg = ob_cube_003.vertex_groups.new(name='UpperLeg.R')
_vg = ob_cube_003.vertex_groups.new(name='LowerLeg.R')
_vg = ob_cube_003.vertex_groups.new(name='Foot.R')
_vg = ob_cube_003.vertex_groups.new(name='Toes.R')
_m = ob_cube_003.modifiers.new('Mirror', 'MIRROR')
_m.use_clip = True
_m = ob_cube_003.modifiers.new('Armature', 'ARMATURE')
_m.object = ob_armature
ob_cube_004.parent = ob_armature
ob_cube_004.matrix_parent_inverse = Matrix(((1.0, -0.0, 0.0, -0.0), (-0.0, 1.0, -0.0, 0.0), (0.0, -0.0, 1.0, -1.023), (-0.0, 0.0, -0.0, 1.0)))
ob_cube_004.location = (0.0, 0.0, 2.384e-07)
ob_cube_004.scale = (0.3786, 0.3786, 0.3786)
_vg = ob_cube_004.vertex_groups.new(name='Hips')
_vg = ob_cube_004.vertex_groups.new(name='Chest')
_vg = ob_cube_004.vertex_groups.new(name='Neck')
_vg = ob_cube_004.vertex_groups.new(name='Head')
_vg.add([0, 1, 2, 3, 4, 5, 6, 7, 8, 9, 10, 11, 12, 13, 14, 15, 16, 17, 18, 19, 20, 21, 22, 23, 24, 25, 26, 27, 28, 29, 30, 31, 32, 33, 34, 35, 36, 37, 38, 39, 40, 41], 1.0, 'REPLACE')
_vg = ob_cube_004.vertex_groups.new(name='UpperArm.L')
_vg = ob_cube_004.vertex_groups.new(name='LowerArm.L')
_vg = ob_cube_004.vertex_groups.new(name='Hand.L')
_vg = ob_cube_004.vertex_groups.new(name='IndexFinger.L')
_vg = ob_cube_004.vertex_groups.new(name='Fingers.L')
_vg = ob_cube_004.vertex_groups.new(name='Thumb.L')
_vg = ob_cube_004.vertex_groups.new(name='UpperArm.R')
_vg = ob_cube_004.vertex_groups.new(name='LowerArm.R')
_vg = ob_cube_004.vertex_groups.new(name='Hand.R')
_vg = ob_cube_004.vertex_groups.new(name='IndexFinger.R')
_vg = ob_cube_004.vertex_groups.new(name='Fingers.R')
_vg = ob_cube_004.vertex_groups.new(name='Thumb.R')
_vg = ob_cube_004.vertex_groups.new(name='UpperLeg.L')
_vg = ob_cube_004.vertex_groups.new(name='LowerLeg.L')
_vg = ob_cube_004.vertex_groups.new(name='Foot.L')
_vg = ob_cube_004.vertex_groups.new(name='Toes.L')
_vg = ob_cube_004.vertex_groups.new(name='UpperLeg.R')
_vg = ob_cube_004.vertex_groups.new(name='LowerLeg.R')
_vg = ob_cube_004.vertex_groups.new(name='Foot.R')
_vg = ob_cube_004.vertex_groups.new(name='Toes.R')
_m = ob_cube_004.modifiers.new('Mirror', 'MIRROR')
_m.use_clip = True
_m = ob_cube_004.modifiers.new('Armature', 'ARMATURE')
_m.object = ob_armature

# ---- collection membership
col_collection.objects.link(ob_cube)
col_collection.objects.link(ob_armature)
col_collection.objects.link(ob_cube_001)
col_collection.objects.link(ob_cube_002)
col_collection.objects.link(ob_cube_003)
col_collection.objects.link(ob_cube_004)

# ---- scene / render settings (as saved in the file)
scene.frame_start = 0; scene.frame_end = 25; scene.frame_set(6)
scene.render.engine = 'BLENDER_EEVEE_NEXT'
scene.cycles.sampling_pattern = 'TABULATED_SOBOL'
scene.cycles.use_light_tree = False
scene.view_settings.view_transform = 'Filmic'
bpy.context.view_layer.update()

# ---- added for rendering (the .blend has no active camera and no usable light): camera, sun
cam_auto = bpy.data.cameras.new('AutoCamera')
cam_auto.lens = 50.0
cam_auto.sensor_width = 36.0
cam_auto.clip_end = 1000.0
ob_auto_camera = bpy.data.objects.new('AutoCamera', cam_auto)
scene.collection.objects.link(ob_auto_camera)
ob_auto_camera.location = (2.73455, -2.95002, 2.86359)
ob_auto_camera.rotation_euler = (1.09748, -7.21219e-08, 0.694738)
scene.camera = ob_auto_camera
light_auto_sun = bpy.data.lights.new('AutoSun', 'SUN')
light_auto_sun.energy = 3.0
light_auto_sun.angle = 0.0523599
ob_auto_sun = bpy.data.objects.new('AutoSun', light_auto_sun)
scene.collection.objects.link(ob_auto_sun)
ob_auto_sun.rotation_euler = (0.872665, 0.174533, 0.523599)
bpy.context.view_layer.update()
